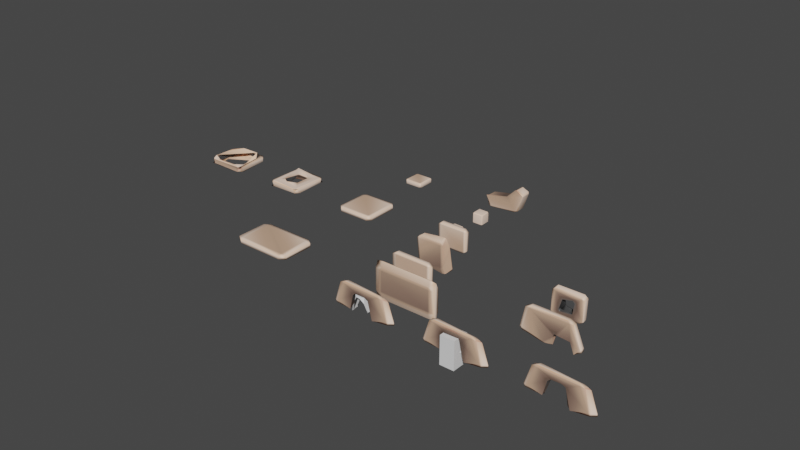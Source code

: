 # Source: stoneWall.blend  (saved by Blender 4.0.36; exported with 4.5.12 LTS)
import bpy
from mathutils import Matrix  # noqa: F401  (used for matrix-valued properties, if any)

bpy.ops.wm.read_factory_settings(use_empty=True)
scene = bpy.context.scene
scene.name = 'Scene'

# ---- collections
col_collection = bpy.data.collections.new('Collection'); scene.collection.children.link(col_collection)

# ---- materials (node trees are filled in below, after node groups)
mat_stylized_rocks = bpy.data.materials.new('stylized rocks')
mat_stylized_rocks.alpha_threshold = 0.0
mat_stylized_rocks.roughness = 0.5
mat_stylized_rocks.line_color = (0.0, 0.0, 0.0, 1.0)

# ---- material node trees
mat_stylized_rocks.use_nodes = True; mat_stylized_rocks.node_tree.nodes.clear()
_N = mat_stylized_rocks.node_tree.nodes; _L = mat_stylized_rocks.node_tree.links
n0 = _N.new('ShaderNodeOutputMaterial'); n0.name = 'Material Output'; n0.location = (300, 300)
n1 = _N.new('ShaderNodeBsdfPrincipled'); n1.name = 'Principled BSDF'; n1.location = (10, 300)
n1.distribution = 'GGX'
n1.subsurface_method = 'RANDOM_WALK_SKIN'
n1.inputs[3].default_value = 1.45
n1.inputs[27].default_value = (0.0, 0.0, 0.0, 1.0)
n1.inputs[28].default_value = 1.0
n2 = _N.new('ShaderNodeAmbientOcclusion'); n2.name = 'Ambient Occlusion'; n2.location = (-1151, 249)
n2.inputs[0].default_value = (1.0, 0.6594, 0.4963, 1.0)
n3 = _N.new('ShaderNodeValToRGB'); n3.name = 'Color Ramp'; n3.location = (-826, 249)
while len(n3.color_ramp.elements) > 1: n3.color_ramp.elements.remove(n3.color_ramp.elements[-1])
n3.color_ramp.elements[0].position = 0.8659; n3.color_ramp.elements[0].color = (0.0, 0.0, 0.0, 1.0)
_e = n3.color_ramp.elements.new(0.9773); _e.color = (0.4255, 0.4255, 0.4255, 1.0)
n4 = _N.new('ShaderNodeMapping'); n4.name = 'Mapping'; n4.location = (-1379, -19)
n5 = _N.new('ShaderNodeNewGeometry'); n5.name = 'Geometry'; n5.location = (-1610, -119)
n6 = _N.new('ShaderNodeMath'); n6.name = 'Math'; n6.location = (-1171, -92)
n7 = _N.new('ShaderNodeMath'); n7.name = 'Math.001'; n7.location = (-1000, -92)
n7.operation = 'MULTIPLY'
n7.inputs[1].default_value = 0.6
n8 = _N.new('ShaderNodeMath'); n8.name = 'Math.002'; n8.location = (-817, -97)
n8.inputs[1].default_value = 1.4
n9 = _N.new('ShaderNodeMath'); n9.name = 'Math.003'; n9.location = (-646, -97)
n9.operation = 'MODULO'
n9.inputs[1].default_value = 1.06
n10 = _N.new('ShaderNodeMix'); n10.name = 'Mix'; n10.location = (-441, 273)
n10.data_type = 'RGBA'
n10.blend_type = 'OVERLAY'
n11 = _N.new('ShaderNodeValToRGB'); n11.name = 'Color Ramp.001'; n11.location = (-411, -4)
n11.color_ramp.interpolation = 'EASE'
while len(n11.color_ramp.elements) > 1: n11.color_ramp.elements.remove(n11.color_ramp.elements[-1])
n11.color_ramp.elements[0].position = 0.9068; n11.color_ramp.elements[0].color = (0.02712, 0.02712, 0.02712, 1.0)
_e = n11.color_ramp.elements.new(0.9341); _e.color = (0.1326, 0.1326, 0.1326, 1.0)
_e = n11.color_ramp.elements.new(0.9545); _e.color = (0.1734, 0.1105, 0.08242, 1.0)
_e = n11.color_ramp.elements.new(0.9591); _e.color = (0.2849, 0.1802, 0.1373, 1.0)
_e = n11.color_ramp.elements.new(0.9795); _e.color = (0.6591, 0.4423, 0.3018, 1.0)
_e = n11.color_ramp.elements.new(1.0); _e.color = (1.0, 0.7739, 0.6377, 1.0)
_L.new(n1.outputs[0], n0.inputs[0])
_L.new(n2.outputs[1], n3.inputs[0])
_L.new(n5.outputs[7], n4.inputs[0])
_L.new(n4.outputs[0], n6.inputs[1])
_L.new(n6.outputs[0], n7.inputs[0])
_L.new(n7.outputs[0], n8.inputs[0])
_L.new(n8.outputs[0], n9.inputs[0])
_L.new(n9.outputs[0], n11.inputs[0])
_L.new(n3.outputs[0], n10.inputs[7])
_L.new(n11.outputs[0], n10.inputs[6])
_L.new(n10.outputs[2], n1.inputs[0])
n0.is_active_output = True

# ---- world
world_world = bpy.data.worlds.new('World'); scene.world = world_world
world_world.use_nodes = True; world_world.node_tree.nodes.clear()
_N = world_world.node_tree.nodes; _L = world_world.node_tree.links
n0 = _N.new('ShaderNodeOutputWorld'); n0.name = 'World Output'; n0.location = (300, 300)
n1 = _N.new('ShaderNodeBackground'); n1.name = 'Background'; n1.location = (10, 300)
n1.inputs[0].default_value = (0.05088, 0.05088, 0.05088, 1.0)
_L.new(n1.outputs[0], n0.inputs[0])
n0.is_active_output = True
world_world.color = (0.05088, 0.05088, 0.05088)
world_world.use_sun_shadow = False
world_world.sun_shadow_jitter_overblur = 0.0

# ---- meshes
me_cube = bpy.data.meshes.new('Cube')
me_cube.from_pydata([(0.09873, 1.0, 0.5424), (0.09873, 1.0, -1.458), (0.09873, -1.0, 0.5424), (0.09873, -1.0, -1.458), (-1.901, 1.0, 0.5424), (-1.901, 1.0, -1.458), (-1.901, -1.0, 0.5424), (-1.901, -1.0, -1.458), (1.031, 1.0, 0.5424), (1.031, 1.0, -1.458), (1.031, -1.0, 0.5424), (1.031, -1.0, -1.458), (2.574, 1.0, 0.5424), (2.574, 1.0, -1.458), (2.574, -1.0, 0.5424), (2.574, -1.0, -1.458), (1.031, 1.0, 2.288), (1.031, -1.0, 2.288), (2.574, 1.0, 2.288), (2.574, -1.0, 2.288), (-3.605, 1.0, -1.458), (-3.605, -1.0, -1.458), (-3.605, -1.0, 0.5424), (-3.605, 1.0, 0.5424)], [], [(0, 4, 6, 2), (3, 2, 6, 7), (5, 7, 21, 20), (5, 1, 3, 7), (2, 3, 11, 10), (5, 4, 0, 1), (8, 10, 17, 16), (1, 0, 8, 9), (3, 1, 9, 11), (0, 2, 10, 8), (13, 12, 14, 15), (9, 8, 12, 13), (11, 9, 13, 15), (10, 11, 15, 14), (16, 17, 19, 18), (12, 8, 16, 18), (10, 14, 19, 17), (14, 12, 18, 19), (21, 22, 23, 20), (6, 4, 23, 22), (4, 5, 20, 23), (7, 6, 22, 21)])
me_cube.polygons.foreach_set('use_smooth', [True] * 22)
_uv = me_cube.uv_layers.new(name='UVMap')
_uv.uv.foreach_set('vector', [0.625, 0.5, 0.875, 0.5, 0.875, 0.75, 0.625, 0.75, 0.375, 0.75, 0.625, 0.75, 0.625, 1.0, 0.375, 1.0, 0.125, 0.5, 0.125, 0.75, 0.125, 0.75, 0.125, 0.5, 0.125, 0.5, 0.375, 0.5, 0.375, 0.75, 0.125, 0.75, 0.625, 0.75, 0.375, 0.75, 0.375, 0.75, 0.625, 0.75, 0.375, 0.25, 0.625, 0.25, 0.625, 0.5, 0.375, 0.5, 0.625, 0.5, 0.625, 0.75, 0.625, 0.75, 0.625, 0.5, 0.375, 0.5, 0.625, 0.5, 0.625, 0.5, 0.375, 0.5, 0.375, 0.75, 0.375, 0.5, 0.375, 0.5, 0.375, 0.75, 0.625, 0.5, 0.625, 0.75, 0.625, 0.75, 0.625, 0.5, 0.375, 0.5, 0.625, 0.5, 0.625, 0.75, 0.375, 0.75, 0.375, 0.5, 0.625, 0.5, 0.625, 0.5, 0.375, 0.5, 0.375, 0.75, 0.375, 0.5, 0.375, 0.5, 0.375, 0.75, 0.625, 0.75, 0.375, 0.75, 0.375, 0.75, 0.625, 0.75, 0.625, 0.5, 0.625, 0.75, 0.625, 0.75, 0.625, 0.5, 0.625, 0.5, 0.625, 0.5, 0.625, 0.5, 0.625, 0.5, 0.625, 0.75, 0.625, 0.75, 0.625, 0.75, 0.625, 0.75, 0.625, 0.75, 0.625, 0.5, 0.625, 0.5, 0.625, 0.75, 0.375, 0.0, 0.625, 0.0, 0.625, 0.25, 0.375, 0.25, 0.875, 0.75, 0.875, 0.5, 0.875, 0.5, 0.875, 0.75, 0.625, 0.25, 0.375, 0.25, 0.375, 0.25, 0.625, 0.25, 0.375, 1.0, 0.625, 1.0, 0.625, 1.0, 0.375, 1.0])
me_cube.materials.append(mat_stylized_rocks)
me_cube.use_mirror_vertex_groups = False
me_cube.update()
me_cube_001 = bpy.data.meshes.new('Cube.001')
me_cube_001.from_pydata([(-1.0, -1.0, -1.0), (-1.0, -1.0, 1.0), (-1.0, 1.0, -1.0), (-1.0, 1.0, 1.0), (1.0, -1.0, -1.0), (1.0, -1.0, 1.0), (1.0, 1.0, -1.0), (1.0, 1.0, 1.0)], [], [(0, 1, 3, 2), (2, 3, 7, 6), (6, 7, 5, 4), (4, 5, 1, 0), (2, 6, 4, 0), (7, 3, 1, 5)])
me_cube_001.polygons.foreach_set('use_smooth', [True] * 6)
_uv = me_cube_001.uv_layers.new(name='UVMap')
_uv.uv.foreach_set('vector', [0.375, 0.0, 0.625, 0.0, 0.625, 0.25, 0.375, 0.25, 0.375, 0.25, 0.625, 0.25, 0.625, 0.5, 0.375, 0.5, 0.375, 0.5, 0.625, 0.5, 0.625, 0.75, 0.375, 0.75, 0.375, 0.75, 0.625, 0.75, 0.625, 1.0, 0.375, 1.0, 0.125, 0.5, 0.375, 0.5, 0.375, 0.75, 0.125, 0.75, 0.625, 0.5, 0.875, 0.5, 0.875, 0.75, 0.625, 0.75])
me_cube_001.materials.append(mat_stylized_rocks)
me_cube_001.update()
me_cube_002 = bpy.data.meshes.new('Cube.002')
me_cube_002.from_pydata([(-1.0, -0.3494, -1.0), (-1.0, -0.3494, 1.0), (-1.0, 0.3494, -1.0), (-1.0, 0.3494, 1.0), (1.0, -0.3494, -1.0), (1.0, -0.3494, 1.0), (1.0, 0.3494, -1.0), (1.0, 0.3494, 1.0)], [], [(0, 1, 3, 2), (2, 3, 7, 6), (6, 7, 5, 4), (4, 5, 1, 0), (2, 6, 4, 0), (7, 3, 1, 5)])
me_cube_002.polygons.foreach_set('use_smooth', [True] * 6)
_uv = me_cube_002.uv_layers.new(name='UVMap')
_uv.uv.foreach_set('vector', [0.375, 0.0, 0.625, 0.0, 0.625, 0.25, 0.375, 0.25, 0.375, 0.25, 0.625, 0.25, 0.625, 0.5, 0.375, 0.5, 0.375, 0.5, 0.625, 0.5, 0.625, 0.75, 0.375, 0.75, 0.375, 0.75, 0.625, 0.75, 0.625, 1.0, 0.375, 1.0, 0.125, 0.5, 0.375, 0.5, 0.375, 0.75, 0.125, 0.75, 0.625, 0.5, 0.875, 0.5, 0.875, 0.75, 0.625, 0.75])
me_cube_002.materials.append(mat_stylized_rocks)
me_cube_002.update()
me_cube_003 = bpy.data.meshes.new('Cube.003')
me_cube_003.from_pydata([(-4.053, -0.3494, -2.238), (-4.053, -0.3494, 2.238), (-4.053, 0.3494, -2.238), (-4.053, 0.3494, 2.238), (4.053, -0.3494, -2.238), (4.053, -0.3494, 2.238), (4.053, 0.3494, -2.238), (4.053, 0.3494, 2.238), (2.027, 0.3494, -2.238), (-7.153e-07, 0.3494, -2.238), (-2.027, 0.3494, -2.238), (-2.027, 0.3494, 2.238), (-4.768e-07, 0.3494, 2.238), (2.027, 0.3494, 2.238), (-2.027, -0.3494, -2.238), (-4.768e-07, -0.3494, -2.238), (2.027, -0.3494, -2.238), (2.027, -0.3494, 2.238), (-7.153e-07, -0.3494, 2.238), (-2.027, -0.3494, 2.238), (-4.053, -0.3494, -0.7461), (-4.053, -0.3494, 0.7461), (-4.053, 0.3494, 0.7461), (-4.053, 0.3494, -0.7461), (4.053, 0.3494, 0.7461), (4.053, 0.3494, -0.7461), (4.053, -0.3494, 0.7461), (4.053, -0.3494, -0.7461), (2.027, -0.3494, 0.7461), (2.027, -0.3494, -0.7461), (-7.153e-07, -0.3494, 0.7461), (-4.768e-07, -0.3494, -0.7461), (-2.027, -0.3494, 0.7461), (-2.027, -0.3494, -0.7461), (-2.027, 0.3494, 0.7461), (-2.027, 0.3494, -0.7461), (-4.768e-07, 0.3494, 0.7461), (-4.768e-07, 0.3494, -0.7461), (2.027, 0.3494, 0.7461), (2.027, 0.3494, -0.7461)], [], [(21, 1, 3, 22), (38, 13, 7, 24), (24, 7, 5, 26), (32, 19, 1, 21), (8, 6, 4, 16), (11, 3, 1, 19), (7, 13, 17, 5), (13, 12, 18, 17), (12, 11, 19, 18), (2, 10, 14, 0), (10, 9, 15, 14), (9, 8, 16, 15), (26, 5, 17, 28), (28, 17, 18, 30), (30, 18, 19, 32), (22, 3, 11, 34), (34, 11, 12, 36), (36, 12, 13, 38), (9, 37, 39, 8), (37, 36, 38, 39), (10, 35, 37, 9), (35, 34, 36, 37), (2, 23, 35, 10), (23, 22, 34, 35), (15, 31, 33, 14), (31, 30, 32, 33), (16, 29, 31, 15), (29, 28, 30, 31), (4, 27, 29, 16), (27, 26, 28, 29), (14, 33, 20, 0), (33, 32, 21, 20), (6, 25, 27, 4), (25, 24, 26, 27), (8, 39, 25, 6), (39, 38, 24, 25), (0, 20, 23, 2), (20, 21, 22, 23)])
me_cube_003.polygons.foreach_set('use_smooth', [True] * 38)
_uv = me_cube_003.uv_layers.new(name='UVMap')
_uv.uv.foreach_set('vector', [0.5417, 0.0, 0.625, 0.0, 0.625, 0.25, 0.5417, 0.25, 0.5417, 0.4375, 0.625, 0.4375, 0.625, 0.5, 0.5417, 0.5, 0.5417, 0.5, 0.625, 0.5, 0.625, 0.75, 0.5417, 0.75, 0.5417, 0.9375, 0.625, 0.9375, 0.625, 1.0, 0.5417, 1.0, 0.3125, 0.5, 0.375, 0.5, 0.375, 0.75, 0.3125, 0.75, 0.8125, 0.5, 0.875, 0.5, 0.875, 0.75, 0.8125, 0.75, 0.625, 0.5, 0.6875, 0.5, 0.6875, 0.75, 0.625, 0.75, 0.6875, 0.5, 0.75, 0.5, 0.75, 0.75, 0.6875, 0.75, 0.75, 0.5, 0.8125, 0.5, 0.8125, 0.75, 0.75, 0.75, 0.125, 0.5, 0.1875, 0.5, 0.1875, 0.75, 0.125, 0.75, 0.1875, 0.5, 0.25, 0.5, 0.25, 0.75, 0.1875, 0.75, 0.25, 0.5, 0.3125, 0.5, 0.3125, 0.75, 0.25, 0.75, 0.5417, 0.75, 0.625, 0.75, 0.625, 0.8125, 0.5417, 0.8125, 0.5417, 0.8125, 0.625, 0.8125, 0.625, 0.875, 0.5417, 0.875, 0.5417, 0.875, 0.625, 0.875, 0.625, 0.9375, 0.5417, 0.9375, 0.5417, 0.25, 0.625, 0.25, 0.625, 0.3125, 0.5417, 0.3125, 0.5417, 0.3125, 0.625, 0.3125, 0.625, 0.375, 0.5417, 0.375, 0.5417, 0.375, 0.625, 0.375, 0.625, 0.4375, 0.5417, 0.4375, 0.375, 0.375, 0.4583, 0.375, 0.4583, 0.4375, 0.375, 0.4375, 0.4583, 0.375, 0.5417, 0.375, 0.5417, 0.4375, 0.4583, 0.4375, 0.375, 0.3125, 0.4583, 0.3125, 0.4583, 0.375, 0.375, 0.375, 0.4583, 0.3125, 0.5417, 0.3125, 0.5417, 0.375, 0.4583, 0.375, 0.375, 0.25, 0.4583, 0.25, 0.4583, 0.3125, 0.375, 0.3125, 0.4583, 0.25, 0.5417, 0.25, 0.5417, 0.3125, 0.4583, 0.3125, 0.375, 0.875, 0.4583, 0.875, 0.4583, 0.9375, 0.375, 0.9375, 0.4583, 0.875, 0.5417, 0.875, 0.5417, 0.9375, 0.4583, 0.9375, 0.375, 0.8125, 0.4583, 0.8125, 0.4583, 0.875, 0.375, 0.875, 0.4583, 0.8125, 0.5417, 0.8125, 0.5417, 0.875, 0.4583, 0.875, 0.375, 0.75, 0.4583, 0.75, 0.4583, 0.8125, 0.375, 0.8125, 0.4583, 0.75, 0.5417, 0.75, 0.5417, 0.8125, 0.4583, 0.8125, 0.375, 0.9375, 0.4583, 0.9375, 0.4583, 1.0, 0.375, 1.0, 0.4583, 0.9375, 0.5417, 0.9375, 0.5417, 1.0, 0.4583, 1.0, 0.375, 0.5, 0.4583, 0.5, 0.4583, 0.75, 0.375, 0.75, 0.4583, 0.5, 0.5417, 0.5, 0.5417, 0.75, 0.4583, 0.75, 0.375, 0.4375, 0.4583, 0.4375, 0.4583, 0.5, 0.375, 0.5, 0.4583, 0.4375, 0.5417, 0.4375, 0.5417, 0.5, 0.4583, 0.5, 0.375, 0.0, 0.4583, 0.0, 0.4583, 0.25, 0.375, 0.25, 0.4583, 0.0, 0.5417, 0.0, 0.5417, 0.25, 0.4583, 0.25])
me_cube_003.materials.append(mat_stylized_rocks)
me_cube_003.update()
me_cube_005 = bpy.data.meshes.new('Cube.005')
me_cube_005.from_pydata([(-2.957, -0.3494, -2.238), (-2.957, -0.3494, 2.238), (-2.957, 0.3494, -2.238), (-2.957, 0.3494, 2.238), (2.957, -0.3494, -2.238), (2.957, -0.3494, 2.238), (2.957, 0.3494, -2.238), (2.957, 0.3494, 2.238)], [], [(0, 1, 3, 2), (2, 3, 7, 6), (6, 7, 5, 4), (4, 5, 1, 0), (2, 6, 4, 0), (7, 3, 1, 5)])
me_cube_005.polygons.foreach_set('use_smooth', [True] * 6)
_uv = me_cube_005.uv_layers.new(name='UVMap')
_uv.uv.foreach_set('vector', [0.375, 0.0, 0.625, 0.0, 0.625, 0.25, 0.375, 0.25, 0.375, 0.25, 0.625, 0.25, 0.625, 0.5, 0.375, 0.5, 0.375, 0.5, 0.625, 0.5, 0.625, 0.75, 0.375, 0.75, 0.375, 0.75, 0.625, 0.75, 0.625, 1.0, 0.375, 1.0, 0.125, 0.5, 0.375, 0.5, 0.375, 0.75, 0.125, 0.75, 0.625, 0.5, 0.875, 0.5, 0.875, 0.75, 0.625, 0.75])
me_cube_005.materials.append(mat_stylized_rocks)
me_cube_005.update()
me_cube_006 = bpy.data.meshes.new('Cube.006')
me_cube_006.from_pydata([(-2.957, -0.3494, -2.238), (-2.957, -0.3494, 2.238), (-2.957, 0.3494, -2.238), (-2.957, 0.3494, 2.238), (2.957, -0.3494, -2.238), (2.957, -0.3494, 2.238), (2.957, 0.3494, -2.238), (2.957, 0.3494, 2.238), (0.9856, 0.3494, -2.238), (-0.9856, 0.3494, -2.238), (-0.9856, 0.3494, 2.238), (0.9856, 0.3494, 2.238), (-0.9856, -0.3494, -2.238), (0.9856, -0.3494, -2.238), (0.9856, -0.3494, 2.238), (-0.9856, -0.3494, 2.238), (-2.957, -0.3494, -0.7461), (-2.957, -0.3494, 0.7461), (-2.957, 0.3494, 0.7461), (-2.957, 0.3494, -0.7461), (2.957, 0.3494, 0.7461), (2.957, 0.3494, -0.7461), (2.957, -0.3494, 0.7461), (2.957, -0.3494, -0.7461), (0.9856, -0.3494, 0.7461), (0.9856, -0.3494, -0.7461), (-0.9856, -0.3494, 0.7461), (-0.9856, -0.3494, -0.7461), (-0.9856, 0.3494, 0.7461), (-0.9856, 0.3494, -0.7461), (0.9856, 0.3494, 0.7461), (0.9856, 0.3494, -0.7461)], [], [(17, 1, 3, 18), (30, 11, 7, 20), (20, 7, 5, 22), (26, 15, 1, 17), (8, 6, 4, 13), (10, 3, 1, 15), (7, 11, 14, 5), (11, 10, 15, 14), (2, 9, 12, 0), (9, 8, 13, 12), (22, 5, 14, 24), (24, 14, 15, 26), (18, 3, 10, 28), (28, 10, 11, 30), (9, 29, 31, 8), (29, 28, 30, 31), (2, 19, 29, 9), (19, 18, 28, 29), (13, 25, 27, 12), (25, 24, 26, 27), (4, 23, 25, 13), (23, 22, 24, 25), (12, 27, 16, 0), (27, 26, 17, 16), (6, 21, 23, 4), (21, 20, 22, 23), (8, 31, 21, 6), (31, 30, 20, 21), (0, 16, 19, 2), (16, 17, 18, 19)])
me_cube_006.polygons.foreach_set('use_smooth', [True] * 30)
_uv = me_cube_006.uv_layers.new(name='UVMap')
_uv.uv.foreach_set('vector', [0.5417, 0.0, 0.625, 0.0, 0.625, 0.25, 0.5417, 0.25, 0.5417, 0.4167, 0.625, 0.4167, 0.625, 0.5, 0.5417, 0.5, 0.5417, 0.5, 0.625, 0.5, 0.625, 0.75, 0.5417, 0.75, 0.5417, 0.9167, 0.625, 0.9167, 0.625, 1.0, 0.5417, 1.0, 0.2917, 0.5, 0.375, 0.5, 0.375, 0.75, 0.2917, 0.75, 0.7917, 0.5, 0.875, 0.5, 0.875, 0.75, 0.7917, 0.75, 0.625, 0.5, 0.7083, 0.5, 0.7083, 0.75, 0.625, 0.75, 0.7083, 0.5, 0.7917, 0.5, 0.7917, 0.75, 0.7083, 0.75, 0.125, 0.5, 0.2083, 0.5, 0.2083, 0.75, 0.125, 0.75, 0.2083, 0.5, 0.2917, 0.5, 0.2917, 0.75, 0.2083, 0.75, 0.5417, 0.75, 0.625, 0.75, 0.625, 0.8333, 0.5417, 0.8333, 0.5417, 0.8333, 0.625, 0.8333, 0.625, 0.9167, 0.5417, 0.9167, 0.5417, 0.25, 0.625, 0.25, 0.625, 0.3333, 0.5417, 0.3333, 0.5417, 0.3333, 0.625, 0.3333, 0.625, 0.4167, 0.5417, 0.4167, 0.375, 0.3333, 0.4583, 0.3333, 0.4583, 0.4167, 0.375, 0.4167, 0.4583, 0.3333, 0.5417, 0.3333, 0.5417, 0.4167, 0.4583, 0.4167, 0.375, 0.25, 0.4583, 0.25, 0.4583, 0.3333, 0.375, 0.3333, 0.4583, 0.25, 0.5417, 0.25, 0.5417, 0.3333, 0.4583, 0.3333, 0.375, 0.8333, 0.4583, 0.8333, 0.4583, 0.9167, 0.375, 0.9167, 0.4583, 0.8333, 0.5417, 0.8333, 0.5417, 0.9167, 0.4583, 0.9167, 0.375, 0.75, 0.4583, 0.75, 0.4583, 0.8333, 0.375, 0.8333, 0.4583, 0.75, 0.5417, 0.75, 0.5417, 0.8333, 0.4583, 0.8333, 0.375, 0.9167, 0.4583, 0.9167, 0.4583, 1.0, 0.375, 1.0, 0.4583, 0.9167, 0.5417, 0.9167, 0.5417, 1.0, 0.4583, 1.0, 0.375, 0.5, 0.4583, 0.5, 0.4583, 0.75, 0.375, 0.75, 0.4583, 0.5, 0.5417, 0.5, 0.5417, 0.75, 0.4583, 0.75, 0.375, 0.4167, 0.4583, 0.4167, 0.4583, 0.5, 0.375, 0.5, 0.4583, 0.4167, 0.5417, 0.4167, 0.5417, 0.5, 0.4583, 0.5, 0.375, 0.0, 0.4583, 0.0, 0.4583, 0.25, 0.375, 0.25, 0.4583, 0.0, 0.5417, 0.0, 0.5417, 0.25, 0.4583, 0.25])
me_cube_006.materials.append(mat_stylized_rocks)
me_cube_006.update()
me_cube_008 = bpy.data.meshes.new('Cube.008')
me_cube_008.from_pydata([(-6.123, -0.3494, -2.238), (-6.123, -0.3494, 2.238), (-6.123, 0.3494, -2.238), (-6.123, 0.3494, 2.238), (6.123, -0.3494, -2.238), (6.123, -0.3494, 2.238), (6.123, 0.3494, -2.238), (6.123, 0.3494, 2.238), (4.082, 0.3494, -2.238), (2.041, 0.3494, -2.238), (0.0, 0.3494, -2.238), (-2.041, 0.3494, -2.238), (-4.082, 0.3494, -2.238), (-4.082, 0.3494, 2.238), (-2.041, 0.3494, 2.238), (-4.768e-07, 0.3494, 2.238), (2.041, 0.3494, 2.238), (4.082, 0.3494, 2.238), (-4.082, -0.3494, -2.238), (-2.041, -0.3494, -2.238), (-4.768e-07, -0.3494, -2.238), (2.041, -0.3494, -2.238), (4.082, -0.3494, -2.238), (4.082, -0.3494, 2.238), (2.041, -0.3494, 2.238), (0.0, -0.3494, 2.238), (-2.041, -0.3494, 2.238), (-4.082, -0.3494, 2.238), (-6.123, -0.3494, -0.7461), (-6.123, -0.3494, 0.7461), (-6.123, 0.3494, 0.7461), (-6.123, 0.3494, -0.7461), (6.123, 0.3494, 0.7461), (6.123, 0.3494, -0.7461), (6.123, -0.3494, 0.7461), (6.123, -0.3494, -0.7461), (4.082, -0.3494, 0.7461), (4.082, -0.3494, -0.7461), (2.041, -0.3494, 0.7461), (2.041, -0.3494, -0.7461), (0.0, -0.3494, 0.7461), (0.0, -0.3494, -0.7461), (-2.041, -0.3494, 0.7461), (-2.041, -0.3494, -0.7461), (-4.082, -0.3494, 0.7461), (-4.082, -0.3494, -0.7461), (-4.082, 0.3494, 0.7461), (-4.082, 0.3494, -0.7461), (-2.041, 0.3494, 0.7461), (-2.041, 0.3494, -0.7461), (-4.768e-07, 0.3494, 0.7461), (0.0, 0.3494, -0.7461), (2.041, 0.3494, 0.7461), (2.041, 0.3494, -0.7461), (4.082, 0.3494, 0.7461), (4.082, 0.3494, -0.7461)], [], [(29, 1, 3, 30), (54, 17, 7, 32), (32, 7, 5, 34), (44, 27, 1, 29), (8, 6, 4, 22), (13, 3, 1, 27), (7, 17, 23, 5), (17, 16, 24, 23), (16, 15, 25, 24), (15, 14, 26, 25), (14, 13, 27, 26), (2, 12, 18, 0), (12, 11, 19, 18), (11, 10, 20, 19), (10, 9, 21, 20), (9, 8, 22, 21), (34, 5, 23, 36), (36, 23, 24, 38), (38, 24, 25, 40), (40, 25, 26, 42), (42, 26, 27, 44), (30, 3, 13, 46), (46, 13, 14, 48), (48, 14, 15, 50), (50, 15, 16, 52), (52, 16, 17, 54), (9, 53, 55, 8), (53, 52, 54, 55), (10, 51, 53, 9), (51, 50, 52, 53), (11, 49, 51, 10), (49, 48, 50, 51), (12, 47, 49, 11), (47, 46, 48, 49), (2, 31, 47, 12), (31, 30, 46, 47), (19, 43, 45, 18), (43, 42, 44, 45), (20, 41, 43, 19), (41, 40, 42, 43), (21, 39, 41, 20), (39, 38, 40, 41), (22, 37, 39, 21), (37, 36, 38, 39), (4, 35, 37, 22), (35, 34, 36, 37), (18, 45, 28, 0), (45, 44, 29, 28), (6, 33, 35, 4), (33, 32, 34, 35), (8, 55, 33, 6), (55, 54, 32, 33), (0, 28, 31, 2), (28, 29, 30, 31)])
me_cube_008.polygons.foreach_set('use_smooth', [True] * 54)
_uv = me_cube_008.uv_layers.new(name='UVMap')
_uv.uv.foreach_set('vector', [0.5417, 0.0, 0.625, 0.0, 0.625, 0.25, 0.5417, 0.25, 0.5417, 0.4583, 0.625, 0.4583, 0.625, 0.5, 0.5417, 0.5, 0.5417, 0.5, 0.625, 0.5, 0.625, 0.75, 0.5417, 0.75, 0.5417, 0.9583, 0.625, 0.9583, 0.625, 1.0, 0.5417, 1.0, 0.3333, 0.5, 0.375, 0.5, 0.375, 0.75, 0.3333, 0.75, 0.8333, 0.5, 0.875, 0.5, 0.875, 0.75, 0.8333, 0.75, 0.625, 0.5, 0.6667, 0.5, 0.6667, 0.75, 0.625, 0.75, 0.6667, 0.5, 0.7083, 0.5, 0.7083, 0.75, 0.6667, 0.75, 0.7083, 0.5, 0.75, 0.5, 0.75, 0.75, 0.7083, 0.75, 0.75, 0.5, 0.7917, 0.5, 0.7917, 0.75, 0.75, 0.75, 0.7917, 0.5, 0.8333, 0.5, 0.8333, 0.75, 0.7917, 0.75, 0.125, 0.5, 0.1667, 0.5, 0.1667, 0.75, 0.125, 0.75, 0.1667, 0.5, 0.2083, 0.5, 0.2083, 0.75, 0.1667, 0.75, 0.2083, 0.5, 0.25, 0.5, 0.25, 0.75, 0.2083, 0.75, 0.25, 0.5, 0.2917, 0.5, 0.2917, 0.75, 0.25, 0.75, 0.2917, 0.5, 0.3333, 0.5, 0.3333, 0.75, 0.2917, 0.75, 0.5417, 0.75, 0.625, 0.75, 0.625, 0.7917, 0.5417, 0.7917, 0.5417, 0.7917, 0.625, 0.7917, 0.625, 0.8333, 0.5417, 0.8333, 0.5417, 0.8333, 0.625, 0.8333, 0.625, 0.875, 0.5417, 0.875, 0.5417, 0.875, 0.625, 0.875, 0.625, 0.9167, 0.5417, 0.9167, 0.5417, 0.9167, 0.625, 0.9167, 0.625, 0.9583, 0.5417, 0.9583, 0.5417, 0.25, 0.625, 0.25, 0.625, 0.2917, 0.5417, 0.2917, 0.5417, 0.2917, 0.625, 0.2917, 0.625, 0.3333, 0.5417, 0.3333, 0.5417, 0.3333, 0.625, 0.3333, 0.625, 0.375, 0.5417, 0.375, 0.5417, 0.375, 0.625, 0.375, 0.625, 0.4167, 0.5417, 0.4167, 0.5417, 0.4167, 0.625, 0.4167, 0.625, 0.4583, 0.5417, 0.4583, 0.375, 0.4167, 0.4583, 0.4167, 0.4583, 0.4583, 0.375, 0.4583, 0.4583, 0.4167, 0.5417, 0.4167, 0.5417, 0.4583, 0.4583, 0.4583, 0.375, 0.375, 0.4583, 0.375, 0.4583, 0.4167, 0.375, 0.4167, 0.4583, 0.375, 0.5417, 0.375, 0.5417, 0.4167, 0.4583, 0.4167, 0.375, 0.3333, 0.4583, 0.3333, 0.4583, 0.375, 0.375, 0.375, 0.4583, 0.3333, 0.5417, 0.3333, 0.5417, 0.375, 0.4583, 0.375, 0.375, 0.2917, 0.4583, 0.2917, 0.4583, 0.3333, 0.375, 0.3333, 0.4583, 0.2917, 0.5417, 0.2917, 0.5417, 0.3333, 0.4583, 0.3333, 0.375, 0.25, 0.4583, 0.25, 0.4583, 0.2917, 0.375, 0.2917, 0.4583, 0.25, 0.5417, 0.25, 0.5417, 0.2917, 0.4583, 0.2917, 0.375, 0.9167, 0.4583, 0.9167, 0.4583, 0.9583, 0.375, 0.9583, 0.4583, 0.9167, 0.5417, 0.9167, 0.5417, 0.9583, 0.4583, 0.9583, 0.375, 0.875, 0.4583, 0.875, 0.4583, 0.9167, 0.375, 0.9167, 0.4583, 0.875, 0.5417, 0.875, 0.5417, 0.9167, 0.4583, 0.9167, 0.375, 0.8333, 0.4583, 0.8333, 0.4583, 0.875, 0.375, 0.875, 0.4583, 0.8333, 0.5417, 0.8333, 0.5417, 0.875, 0.4583, 0.875, 0.375, 0.7917, 0.4583, 0.7917, 0.4583, 0.8333, 0.375, 0.8333, 0.4583, 0.7917, 0.5417, 0.7917, 0.5417, 0.8333, 0.4583, 0.8333, 0.375, 0.75, 0.4583, 0.75, 0.4583, 0.7917, 0.375, 0.7917, 0.4583, 0.75, 0.5417, 0.75, 0.5417, 0.7917, 0.4583, 0.7917, 0.375, 0.9583, 0.4583, 0.9583, 0.4583, 1.0, 0.375, 1.0, 0.4583, 0.9583, 0.5417, 0.9583, 0.5417, 1.0, 0.4583, 1.0, 0.375, 0.5, 0.4583, 0.5, 0.4583, 0.75, 0.375, 0.75, 0.4583, 0.5, 0.5417, 0.5, 0.5417, 0.75, 0.4583, 0.75, 0.375, 0.4583, 0.4583, 0.4583, 0.4583, 0.5, 0.375, 0.5, 0.4583, 0.4583, 0.5417, 0.4583, 0.5417, 0.5, 0.4583, 0.5, 0.375, 0.0, 0.4583, 0.0, 0.4583, 0.25, 0.375, 0.25, 0.4583, 0.0, 0.5417, 0.0, 0.5417, 0.25, 0.4583, 0.25])
me_cube_008.materials.append(mat_stylized_rocks)
me_cube_008.update()
me_cube_009 = bpy.data.meshes.new('Cube.009')
me_cube_009.from_pydata([(-2.957, -0.3494, -2.238), (-2.957, -0.3494, 2.238), (-2.957, 0.3494, -2.238), (-2.957, 0.3494, 2.238), (2.957, -0.3494, -2.238), (2.957, -0.3494, 2.238), (2.957, 0.3494, -2.238), (2.957, 0.3494, 2.238)], [], [(0, 1, 3, 2), (2, 3, 7, 6), (6, 7, 5, 4), (4, 5, 1, 0), (2, 6, 4, 0), (7, 3, 1, 5)])
me_cube_009.polygons.foreach_set('use_smooth', [True] * 6)
_uv = me_cube_009.uv_layers.new(name='UVMap')
_uv.uv.foreach_set('vector', [0.375, 0.0, 0.625, 0.0, 0.625, 0.25, 0.375, 0.25, 0.375, 0.25, 0.625, 0.25, 0.625, 0.5, 0.375, 0.5, 0.375, 0.5, 0.625, 0.5, 0.625, 0.75, 0.375, 0.75, 0.375, 0.75, 0.625, 0.75, 0.625, 1.0, 0.375, 1.0, 0.125, 0.5, 0.375, 0.5, 0.375, 0.75, 0.125, 0.75, 0.625, 0.5, 0.875, 0.5, 0.875, 0.75, 0.625, 0.75])
me_cube_009.materials.append(mat_stylized_rocks)
me_cube_009.update()
me_cube_010 = bpy.data.meshes.new('Cube.010')
me_cube_010.from_pydata([(-2.957, -0.3494, -2.238), (-2.957, -0.3494, 2.238), (-2.957, 0.3494, -2.238), (-2.957, 0.3494, 2.238), (2.957, -0.3494, -2.238), (2.957, -0.3494, 2.238), (2.957, 0.3494, -2.238), (2.957, 0.3494, 2.238)], [], [(0, 1, 3, 2), (2, 3, 7, 6), (6, 7, 5, 4), (4, 5, 1, 0), (2, 6, 4, 0), (7, 3, 1, 5)])
me_cube_010.polygons.foreach_set('use_smooth', [True] * 6)
_uv = me_cube_010.uv_layers.new(name='UVMap')
_uv.uv.foreach_set('vector', [0.375, 0.0, 0.625, 0.0, 0.625, 0.25, 0.375, 0.25, 0.375, 0.25, 0.625, 0.25, 0.625, 0.5, 0.375, 0.5, 0.375, 0.5, 0.625, 0.5, 0.625, 0.75, 0.375, 0.75, 0.375, 0.75, 0.625, 0.75, 0.625, 1.0, 0.375, 1.0, 0.125, 0.5, 0.375, 0.5, 0.375, 0.75, 0.125, 0.75, 0.625, 0.5, 0.875, 0.5, 0.875, 0.75, 0.625, 0.75])
me_cube_010.materials.append(mat_stylized_rocks)
me_cube_010.update()
me_cube_011 = bpy.data.meshes.new('Cube.011')
me_cube_011.from_pydata([(-6.234, -0.3494, -2.238), (-6.234, -0.3494, 2.238), (-6.234, 0.3494, -2.238), (-6.234, 0.3494, 2.238), (2.957, -0.3494, -2.238), (2.957, -0.3494, 2.238), (2.957, 0.3494, -2.238), (2.957, 0.3494, 2.238)], [], [(0, 1, 3, 2), (2, 3, 7, 6), (6, 7, 5, 4), (4, 5, 1, 0), (2, 6, 4, 0), (7, 3, 1, 5)])
me_cube_011.polygons.foreach_set('use_smooth', [True] * 6)
_uv = me_cube_011.uv_layers.new(name='UVMap')
_uv.uv.foreach_set('vector', [0.375, 0.0, 0.625, 0.0, 0.625, 0.25, 0.375, 0.25, 0.375, 0.25, 0.625, 0.25, 0.625, 0.5, 0.375, 0.5, 0.375, 0.5, 0.625, 0.5, 0.625, 0.75, 0.375, 0.75, 0.375, 0.75, 0.625, 0.75, 0.625, 1.0, 0.375, 1.0, 0.125, 0.5, 0.375, 0.5, 0.375, 0.75, 0.125, 0.75, 0.625, 0.5, 0.875, 0.5, 0.875, 0.75, 0.625, 0.75])
me_cube_011.materials.append(mat_stylized_rocks)
me_cube_011.update()
me_cube_004 = bpy.data.meshes.new('Cube.004')
me_cube_004.from_pydata([(-4.053, -0.3494, -2.238), (-4.053, -0.3494, 2.238), (-4.053, 0.3494, -2.238), (-4.053, 0.3494, 2.238), (4.053, -0.3494, -2.238), (4.053, -0.3494, 2.238), (4.053, 0.3494, -2.238), (4.053, 0.3494, 2.238), (2.027, 0.3494, -2.238), (-2.027, 0.3494, -2.238), (-2.027, 0.3494, 2.238), (-4.768e-07, 0.3494, 2.238), (2.027, 0.3494, 2.238), (-2.027, -0.3494, -2.238), (2.027, -0.3494, -2.238), (2.027, -0.3494, 2.238), (-7.153e-07, -0.3494, 2.238), (-2.027, -0.3494, 2.238), (-4.053, -0.3494, -0.7461), (-4.053, -0.3494, 0.7461), (-4.053, 0.3494, 0.7461), (-4.053, 0.3494, -0.7461), (4.053, 0.3494, 0.7461), (4.053, 0.3494, -0.7461), (4.053, -0.3494, 0.7461), (4.053, -0.3494, -0.7461), (2.027, -0.3494, 0.7461), (2.027, -0.3494, -0.7461), (-2.027, -0.3494, 0.7461), (-2.027, -0.3494, -0.7461), (-2.027, 0.3494, 0.7461), (-2.027, 0.3494, -0.7461), (2.027, 0.3494, 0.7461), (2.027, 0.3494, -0.7461), (-1.0, 0.3494, -2.238), (-1.0, -0.3494, -2.238), (1.0, 0.3494, -2.238), (1.0, -0.3494, -2.238), (1.0, -0.3494, 0.7827), (1.0, -0.3494, 0.7461), (-7.153e-07, -0.3494, 0.7827), (-1.0, -0.3494, 0.7461), (-1.0, -0.3494, 0.7827), (-1.0, 0.3494, 0.7461), (-1.0, 0.3494, 0.7827), (-4.768e-07, 0.3494, 0.7827), (1.0, 0.3494, 0.7827), (1.0, 0.3494, 0.7461), (1.0, 0.3494, -0.7461), (-1.0, 0.3494, -0.7461), (-1.0, -0.3494, -0.7461), (1.0, -0.3494, -0.7461)], [], [(19, 1, 3, 20), (32, 12, 7, 22), (22, 7, 5, 24), (28, 17, 1, 19), (8, 6, 4, 14), (10, 3, 1, 17), (7, 12, 15, 5), (12, 11, 16, 15), (11, 10, 17, 16), (2, 9, 13, 0), (35, 13, 9, 34), (8, 14, 37, 36), (24, 5, 15, 26), (38, 39, 26, 15, 16, 40), (40, 16, 17, 28, 41, 42), (20, 3, 10, 30), (30, 10, 11, 45, 44, 43), (45, 11, 12, 32, 47, 46), (48, 33, 8, 36), (47, 32, 33, 48), (9, 31, 49, 34), (31, 30, 43, 49), (2, 21, 31, 9), (21, 20, 30, 31), (29, 13, 35, 50), (28, 29, 50, 41), (37, 14, 27, 51), (27, 26, 39, 51), (4, 25, 27, 14), (25, 24, 26, 27), (13, 29, 18, 0), (29, 28, 19, 18), (6, 23, 25, 4), (23, 22, 24, 25), (8, 33, 23, 6), (33, 32, 22, 23), (0, 18, 21, 2), (18, 19, 20, 21), (44, 42, 41, 43), (49, 43, 41, 50), (34, 49, 50, 35), (40, 42, 44, 45), (38, 40, 45, 46), (39, 38, 46, 47), (51, 39, 47, 48), (48, 36, 37, 51)])
me_cube_004.polygons.foreach_set('use_smooth', [True] * 46)
_uv = me_cube_004.uv_layers.new(name='UVMap')
_uv.uv.foreach_set('vector', [0.5417, 0.0, 0.625, 0.0, 0.625, 0.25, 0.5417, 0.25, 0.5417, 0.4375, 0.625, 0.4375, 0.625, 0.5, 0.5417, 0.5, 0.5417, 0.5, 0.625, 0.5, 0.625, 0.75, 0.5417, 0.75, 0.5417, 0.9375, 0.625, 0.9375, 0.625, 1.0, 0.5417, 1.0, 0.3125, 0.5, 0.375, 0.5, 0.375, 0.75, 0.3125, 0.75, 0.8125, 0.5, 0.875, 0.5, 0.875, 0.75, 0.8125, 0.75, 0.625, 0.5, 0.6875, 0.5, 0.6875, 0.75, 0.625, 0.75, 0.6875, 0.5, 0.75, 0.5, 0.75, 0.75, 0.6875, 0.75, 0.75, 0.5, 0.8125, 0.5, 0.8125, 0.75, 0.75, 0.75, 0.125, 0.5, 0.1875, 0.5, 0.1875, 0.75, 0.125, 0.75, 0.2192, 0.75, 0.1875, 0.75, 0.1875, 0.5, 0.2192, 0.5, 0.3125, 0.5, 0.3125, 0.75, 0.2808, 0.75, 0.2808, 0.5, 0.5417, 0.75, 0.625, 0.75, 0.625, 0.8125, 0.5417, 0.8125, 0.5437, 0.8442, 0.5417, 0.8442, 0.5417, 0.8125, 0.625, 0.8125, 0.625, 0.875, 0.5437, 0.875, 0.5437, 0.875, 0.625, 0.875, 0.625, 0.9375, 0.5417, 0.9375, 0.5417, 0.9058, 0.5437, 0.9058, 0.5417, 0.25, 0.625, 0.25, 0.625, 0.3125, 0.5417, 0.3125, 0.5417, 0.3125, 0.625, 0.3125, 0.625, 0.375, 0.5437, 0.375, 0.5437, 0.3442, 0.5417, 0.3442, 0.5437, 0.375, 0.625, 0.375, 0.625, 0.4375, 0.5417, 0.4375, 0.5417, 0.4058, 0.5437, 0.4058, 0.4583, 0.4058, 0.4583, 0.4375, 0.375, 0.4375, 0.375, 0.4058, 0.5417, 0.4058, 0.5417, 0.4375, 0.4583, 0.4375, 0.4583, 0.4058, 0.375, 0.3125, 0.4583, 0.3125, 0.4583, 0.3442, 0.375, 0.3442, 0.4583, 0.3125, 0.5417, 0.3125, 0.5417, 0.3442, 0.4583, 0.3442, 0.375, 0.25, 0.4583, 0.25, 0.4583, 0.3125, 0.375, 0.3125, 0.4583, 0.25, 0.5417, 0.25, 0.5417, 0.3125, 0.4583, 0.3125, 0.4583, 0.9375, 0.375, 0.9375, 0.375, 0.9058, 0.4583, 0.9058, 0.5417, 0.9375, 0.4583, 0.9375, 0.4583, 0.9058, 0.5417, 0.9058, 0.375, 0.8442, 0.375, 0.8125, 0.4583, 0.8125, 0.4583, 0.8442, 0.4583, 0.8125, 0.5417, 0.8125, 0.5417, 0.8442, 0.4583, 0.8442, 0.375, 0.75, 0.4583, 0.75, 0.4583, 0.8125, 0.375, 0.8125, 0.4583, 0.75, 0.5417, 0.75, 0.5417, 0.8125, 0.4583, 0.8125, 0.375, 0.9375, 0.4583, 0.9375, 0.4583, 1.0, 0.375, 1.0, 0.4583, 0.9375, 0.5417, 0.9375, 0.5417, 1.0, 0.4583, 1.0, 0.375, 0.5, 0.4583, 0.5, 0.4583, 0.75, 0.375, 0.75, 0.4583, 0.5, 0.5417, 0.5, 0.5417, 0.75, 0.4583, 0.75, 0.375, 0.4375, 0.4583, 0.4375, 0.4583, 0.5, 0.375, 0.5, 0.4583, 0.4375, 0.5417, 0.4375, 0.5417, 0.5, 0.4583, 0.5, 0.375, 0.0, 0.4583, 0.0, 0.4583, 0.25, 0.375, 0.25, 0.4583, 0.0, 0.5417, 0.0, 0.5417, 0.25, 0.4583, 0.25, 0.5437, 0.3442, 0.5437, 0.9058, 0.5417, 0.9058, 0.5417, 0.3442, 0.4583, 0.3442, 0.5417, 0.3442, 0.5417, 0.9058, 0.4583, 0.9058, 0.375, 0.3442, 0.4583, 0.3442, 0.4583, 0.9058, 0.375, 0.9058, 0.5437, 0.875, 0.5437, 0.9058, 0.5437, 0.3442, 0.5437, 0.375, 0.5437, 0.8442, 0.5437, 0.875, 0.5437, 0.375, 0.5437, 0.4058, 0.5417, 0.8442, 0.5437, 0.8442, 0.5437, 0.4058, 0.5417, 0.4058, 0.4583, 0.8442, 0.5417, 0.8442, 0.5417, 0.4058, 0.4583, 0.4058, 0.4583, 0.4058, 0.2808, 0.5, 0.375, 0.8442, 0.4583, 0.8442])
me_cube_004.materials.append(mat_stylized_rocks)
me_cube_004.update()
me_cube_012 = bpy.data.meshes.new('Cube.012')
me_cube_012.from_pydata([(-2.957, -0.3494, -2.238), (-2.957, -0.3494, 2.238), (-2.957, 0.3494, -2.238), (-2.957, 0.3494, 2.238), (2.957, -0.3494, -2.238), (2.957, -0.3494, 2.238), (2.957, 0.3494, -2.238), (2.957, 0.3494, 2.238), (-2.957, -0.3494, 0.0), (-2.957, 0.3494, 0.0), (2.957, 0.3494, 0.0), (2.957, -0.3494, 0.0), (0.0, 0.3494, -2.238), (0.0, 0.3494, 2.238), (0.0, -0.3494, -2.238), (0.0, -0.3494, 2.238), (1.205, 0.3494, 0.931), (0.0, 0.3494, 0.931), (1.205, 0.3494, 0.0), (-1.205, -0.3494, 0.931), (0.0, -0.3494, 0.931), (-1.205, -0.3494, 0.0), (-1.205, -0.3494, -0.931), (0.0, -0.3494, -0.931), (1.205, 0.3494, -0.931), (0.0, 0.3494, -0.931), (-1.205, 0.3494, 0.0), (-1.205, 0.3494, -0.931), (1.205, -0.3494, 0.0), (1.205, -0.3494, -0.931), (1.205, -0.3494, 0.931), (-1.205, 0.3494, 0.931)], [], [(8, 1, 3, 9), (13, 7, 10, 18, 16, 17), (10, 7, 5, 11), (20, 15, 1, 8, 21, 19), (12, 6, 4, 14), (13, 3, 1, 15), (8, 0, 14, 23, 22, 21), (6, 10, 11, 4), (10, 6, 12, 25, 24, 18), (0, 8, 9, 2), (12, 2, 9, 26, 27, 25), (23, 14, 4, 11, 28, 29), (7, 13, 15, 5), (2, 12, 14, 0), (11, 5, 15, 20, 30, 28), (9, 3, 13, 17, 31, 26), (19, 21, 22, 27, 26, 31), (27, 22, 23, 29, 24, 25), (18, 24, 29, 28, 30, 16), (20, 19, 31, 17, 16, 30)])
me_cube_012.polygons.foreach_set('use_smooth', [1, 1, 1, 1, 1, 1, 1, 1, 1, 1, 1, 1, 1, 1, 1, 1, 0, 0, 0, 0])
me_cube_012.polygons.foreach_set('material_index', [0, 0, 0, 0, 0, 0, 0, 0, 0, 0, 0, 0, 0, 0, 0, 0, 5, 5, 5, 5])
_uv = me_cube_012.uv_layers.new(name='UVMap')
_uv.uv.foreach_set('vector', [0.5, 0.0, 0.625, 0.0, 0.625, 0.25, 0.5, 0.25, 0.625, 0.375, 0.625, 0.5, 0.5, 0.5, 0.5, 0.4259, 0.552, 0.4259, 0.552, 0.375, 0.5, 0.5, 0.625, 0.5, 0.625, 0.75, 0.5, 0.75, 0.552, 0.875, 0.625, 0.875, 0.625, 1.0, 0.5, 1.0, 0.5, 0.9259, 0.552, 0.9259, 0.25, 0.5, 0.375, 0.5, 0.375, 0.75, 0.25, 0.75, 0.75, 0.5, 0.875, 0.5, 0.875, 0.75, 0.75, 0.75, 0.5, 1.0, 0.375, 1.0, 0.375, 0.875, 0.448, 0.875, 0.448, 0.9259, 0.5, 0.9259, 0.375, 0.5, 0.5, 0.5, 0.5, 0.75, 0.375, 0.75, 0.5, 0.5, 0.375, 0.5, 0.375, 0.375, 0.448, 0.375, 0.448, 0.4259, 0.5, 0.4259, 0.375, 0.0, 0.5, 0.0, 0.5, 0.25, 0.375, 0.25, 0.375, 0.375, 0.375, 0.25, 0.5, 0.25, 0.5, 0.3241, 0.448, 0.3241, 0.448, 0.375, 0.448, 0.875, 0.375, 0.875, 0.375, 0.75, 0.5, 0.75, 0.5, 0.8241, 0.448, 0.8241, 0.625, 0.5, 0.75, 0.5, 0.75, 0.75, 0.625, 0.75, 0.125, 0.5, 0.25, 0.5, 0.25, 0.75, 0.125, 0.75, 0.5, 0.75, 0.625, 0.75, 0.625, 0.875, 0.552, 0.875, 0.552, 0.8241, 0.5, 0.8241, 0.5, 0.25, 0.625, 0.25, 0.625, 0.375, 0.552, 0.375, 0.552, 0.3241, 0.5, 0.3241, 0.4777, 0.0, 0.4777, 0.125, 0.4777, 0.25, 0.5223, 0.25, 0.5223, 0.125, 0.5223, 0.0, 0.375, 0.25, 0.375, 0.25, 0.375, 0.375, 0.375, 0.5, 0.375, 0.5, 0.375, 0.375, 0.5223, 0.625, 0.5223, 0.5, 0.4777, 0.5, 0.4777, 0.625, 0.4777, 0.75, 0.5223, 0.75, 0.375, 0.875, 0.375, 1.0, 0.375, 1.0, 0.375, 0.875, 0.375, 0.75, 0.375, 0.75])
me_cube_012.materials.append(mat_stylized_rocks)
me_cube_012.update()
me_cube_014 = bpy.data.meshes.new('Cube.014')
me_cube_014.from_pydata([(-2.957, -0.3494, -2.238), (-2.957, -0.3494, 2.238), (-2.957, 0.3494, -2.238), (-2.957, 0.3494, 2.238), (2.957, -0.3494, -2.238), (2.957, -0.3494, 2.238), (2.957, 0.3494, -2.238), (2.957, 0.3494, 2.238), (-2.957, -0.3494, 0.0), (-2.957, 0.3494, 0.0), (2.957, 0.3494, 0.0), (2.957, -0.3494, 0.0), (0.0, 0.3494, -2.238), (0.0, 0.3494, 2.238), (0.0, -0.3494, -2.238), (0.0, -0.3494, 2.238), (2.029, 0.3494, 1.568), (0.0, 0.3494, 1.568), (2.029, 0.3494, 0.0), (-2.029, -0.3494, 1.568), (0.0, -0.3494, 1.568), (-2.029, -0.3494, 0.0), (0.0, -0.3494, -1.569), (-2.029, -0.3494, -1.569), (0.0, 0.3494, -1.569), (2.029, 0.3494, -1.569), (-2.029, 0.3494, 0.0), (-2.029, 0.3494, -1.569), (2.029, -0.3494, 0.0), (2.029, -0.3494, -1.569), (2.029, -0.3494, 1.568), (-2.029, 0.3494, 1.568)], [], [(8, 1, 3, 9), (13, 7, 10, 18, 16, 17), (10, 7, 5, 11), (20, 15, 1, 8, 21, 19), (12, 6, 4, 14), (13, 3, 1, 15), (8, 0, 14, 22, 23, 21), (6, 10, 11, 4), (10, 6, 12, 24, 25, 18), (0, 8, 9, 2), (12, 2, 9, 26, 27, 24), (22, 14, 4, 11, 28, 29), (7, 13, 15, 5), (2, 12, 14, 0), (11, 5, 15, 20, 30, 28), (9, 3, 13, 17, 31, 26), (19, 21, 23, 27, 26, 31), (27, 23, 22, 29, 25, 24), (18, 25, 29, 28, 30, 16), (20, 19, 31, 17, 16, 30)])
me_cube_014.polygons.foreach_set('use_smooth', [1, 1, 1, 1, 1, 1, 1, 1, 1, 1, 1, 1, 1, 1, 1, 1, 0, 0, 0, 0])
me_cube_014.polygons.foreach_set('material_index', [0, 0, 0, 0, 0, 0, 0, 0, 0, 0, 0, 0, 0, 0, 0, 0, 5, 5, 5, 5])
_uv = me_cube_014.uv_layers.new(name='UVMap')
_uv.uv.foreach_set('vector', [0.5, 0.0, 0.625, 0.0, 0.625, 0.25, 0.5, 0.25, 0.625, 0.375, 0.625, 0.5, 0.5, 0.5, 0.5, 0.4608, 0.5876, 0.4608, 0.5876, 0.375, 0.5, 0.5, 0.625, 0.5, 0.625, 0.75, 0.5, 0.75, 0.5876, 0.875, 0.625, 0.875, 0.625, 1.0, 0.5, 1.0, 0.5, 0.9608, 0.5876, 0.9608, 0.25, 0.5, 0.375, 0.5, 0.375, 0.75, 0.25, 0.75, 0.75, 0.5, 0.875, 0.5, 0.875, 0.75, 0.75, 0.75, 0.5, 1.0, 0.375, 1.0, 0.375, 0.875, 0.4124, 0.875, 0.4124, 0.9608, 0.5, 0.9608, 0.375, 0.5, 0.5, 0.5, 0.5, 0.75, 0.375, 0.75, 0.5, 0.5, 0.375, 0.5, 0.375, 0.375, 0.4124, 0.375, 0.4124, 0.4608, 0.5, 0.4608, 0.375, 0.0, 0.5, 0.0, 0.5, 0.25, 0.375, 0.25, 0.375, 0.375, 0.375, 0.25, 0.5, 0.25, 0.5, 0.2892, 0.4124, 0.2892, 0.4124, 0.375, 0.4124, 0.875, 0.375, 0.875, 0.375, 0.75, 0.5, 0.75, 0.5, 0.7892, 0.4124, 0.7892, 0.625, 0.5, 0.75, 0.5, 0.75, 0.75, 0.625, 0.75, 0.125, 0.5, 0.25, 0.5, 0.25, 0.75, 0.125, 0.75, 0.5, 0.75, 0.625, 0.75, 0.625, 0.875, 0.5876, 0.875, 0.5876, 0.7892, 0.5, 0.7892, 0.5, 0.25, 0.625, 0.25, 0.625, 0.375, 0.5876, 0.375, 0.5876, 0.2892, 0.5, 0.2892, 0.4867, 0.0, 0.4867, 0.125, 0.4867, 0.25, 0.5133, 0.25, 0.5133, 0.125, 0.5133, 0.0, 0.375, 0.25, 0.375, 0.25, 0.375, 0.375, 0.375, 0.5, 0.375, 0.5, 0.375, 0.375, 0.5133, 0.625, 0.5133, 0.5, 0.4867, 0.5, 0.4867, 0.625, 0.4867, 0.75, 0.5133, 0.75, 0.375, 0.875, 0.375, 1.0, 0.375, 1.0, 0.375, 0.875, 0.375, 0.75, 0.375, 0.75])
me_cube_014.materials.append(mat_stylized_rocks)
me_cube_014.update()
me_cube_016 = bpy.data.meshes.new('Cube.016')
me_cube_016.from_pydata([(-4.053, -0.3494, -2.238), (-4.053, -0.3494, 2.238), (-4.053, 0.3494, -2.238), (-4.053, 0.3494, 2.238), (4.053, -0.3494, -2.238), (4.053, -0.3494, 2.238), (4.053, 0.3494, -2.238), (4.053, 0.3494, 2.238), (-7.153e-07, 0.3494, -2.238), (-2.027, 0.3494, -2.238), (-2.027, 0.3494, 2.238), (-4.768e-07, 0.3494, 2.238), (2.027, 0.3494, 2.238), (-2.027, -0.3494, -2.238), (-4.768e-07, -0.3494, -2.238), (2.027, -0.3494, 2.238), (-7.153e-07, -0.3494, 2.238), (-2.027, -0.3494, 2.238), (-4.053, -0.3494, -0.7461), (-4.053, -0.3494, 0.7461), (-4.053, 0.3494, 0.7461), (-4.053, 0.3494, -0.7461), (4.053, 0.3494, 0.7461), (4.053, 0.3494, -0.7461), (4.053, -0.3494, 0.7461), (4.053, -0.3494, -0.7461), (2.027, -0.3494, 0.7461), (-7.153e-07, -0.3494, 0.7461), (-4.768e-07, -0.3494, -0.7461), (-2.027, -0.3494, 0.7461), (-2.027, -0.3494, -0.7461), (-2.027, 0.3494, 0.7461), (-2.027, 0.3494, -0.7461), (-4.768e-07, 0.3494, 0.7461), (-4.768e-07, 0.3494, -0.7461), (2.027, 0.3494, 0.7461), (2.773, 0.3494, -2.238), (2.773, -0.3494, -2.238), (0.5808, 0.3494, -2.238), (0.5808, -0.3494, -2.238), (0.5808, 0.3494, -0.7461), (0.5808, 0.3494, -0.3672), (2.027, 0.3494, -0.3672), (0.5808, -0.3494, -0.7461), (2.027, -0.3494, -0.3672), (0.5808, -0.3494, -0.3672), (2.773, -0.3494, -0.7461), (2.773, -0.3494, -0.3672), (2.773, 0.3494, -0.7461), (2.773, 0.3494, -0.3672)], [], [(19, 1, 3, 20), (35, 12, 7, 22), (22, 7, 5, 24), (29, 17, 1, 19), (6, 4, 37, 36), (10, 3, 1, 17), (7, 12, 15, 5), (12, 11, 16, 15), (11, 10, 17, 16), (2, 9, 13, 0), (9, 8, 14, 13), (39, 14, 8, 38), (24, 5, 15, 26), (26, 15, 16, 27), (27, 16, 17, 29), (20, 3, 10, 31), (31, 10, 11, 33), (33, 11, 12, 35), (8, 34, 40, 38), (34, 33, 35, 42, 41, 40), (9, 32, 34, 8), (32, 31, 33, 34), (2, 21, 32, 9), (21, 20, 31, 32), (14, 28, 30, 13), (28, 27, 29, 30), (28, 14, 39, 43), (44, 26, 27, 28, 43, 45), (37, 4, 25, 46), (47, 46, 25, 24, 26, 44), (13, 30, 18, 0), (30, 29, 19, 18), (6, 23, 25, 4), (23, 22, 24, 25), (48, 23, 6, 36), (35, 22, 23, 48, 49, 42), (0, 18, 21, 2), (18, 19, 20, 21), (38, 40, 41, 45, 43, 39), (36, 37, 46, 47, 49, 48), (47, 44, 45, 41, 42, 49)])
me_cube_016.polygons.foreach_set('use_smooth', [1, 1, 1, 1, 1, 1, 1, 1, 1, 1, 1, 1, 1, 1, 1, 1, 1, 1, 1, 1, 1, 1, 1, 1, 1, 1, 1, 1, 1, 1, 1, 1, 1, 1, 1, 1, 1, 1, 0, 0, 0])
me_cube_016.polygons.foreach_set('material_index', [0, 0, 0, 0, 0, 0, 0, 0, 0, 0, 0, 0, 0, 0, 0, 0, 0, 0, 0, 0, 0, 0, 0, 0, 0, 0, 0, 0, 0, 0, 0, 0, 0, 0, 0, 0, 0, 0, 5, 5, 5])
_uv = me_cube_016.uv_layers.new(name='UVMap')
_uv.uv.foreach_set('vector', [0.5417, 0.0, 0.625, 0.0, 0.625, 0.25, 0.5417, 0.25, 0.5417, 0.4375, 0.625, 0.4375, 0.625, 0.5, 0.5417, 0.5, 0.5417, 0.5, 0.625, 0.5, 0.625, 0.75, 0.5417, 0.75, 0.5417, 0.9375, 0.625, 0.9375, 0.625, 1.0, 0.5417, 1.0, 0.375, 0.5, 0.375, 0.75, 0.3355, 0.75, 0.3355, 0.5, 0.8125, 0.5, 0.875, 0.5, 0.875, 0.75, 0.8125, 0.75, 0.625, 0.5, 0.6875, 0.5, 0.6875, 0.75, 0.625, 0.75, 0.6875, 0.5, 0.75, 0.5, 0.75, 0.75, 0.6875, 0.75, 0.75, 0.5, 0.8125, 0.5, 0.8125, 0.75, 0.75, 0.75, 0.125, 0.5, 0.1875, 0.5, 0.1875, 0.75, 0.125, 0.75, 0.1875, 0.5, 0.25, 0.5, 0.25, 0.75, 0.1875, 0.75, 0.2679, 0.75, 0.25, 0.75, 0.25, 0.5, 0.2679, 0.5, 0.5417, 0.75, 0.625, 0.75, 0.625, 0.8125, 0.5417, 0.8125, 0.5417, 0.8125, 0.625, 0.8125, 0.625, 0.875, 0.5417, 0.875, 0.5417, 0.875, 0.625, 0.875, 0.625, 0.9375, 0.5417, 0.9375, 0.5417, 0.25, 0.625, 0.25, 0.625, 0.3125, 0.5417, 0.3125, 0.5417, 0.3125, 0.625, 0.3125, 0.625, 0.375, 0.5417, 0.375, 0.5417, 0.375, 0.625, 0.375, 0.625, 0.4375, 0.5417, 0.4375, 0.375, 0.375, 0.4583, 0.375, 0.4583, 0.3929, 0.375, 0.3929, 0.4583, 0.375, 0.5417, 0.375, 0.5417, 0.4375, 0.4795, 0.4375, 0.4795, 0.3929, 0.4583, 0.3929, 0.375, 0.3125, 0.4583, 0.3125, 0.4583, 0.375, 0.375, 0.375, 0.4583, 0.3125, 0.5417, 0.3125, 0.5417, 0.375, 0.4583, 0.375, 0.375, 0.25, 0.4583, 0.25, 0.4583, 0.3125, 0.375, 0.3125, 0.4583, 0.25, 0.5417, 0.25, 0.5417, 0.3125, 0.4583, 0.3125, 0.375, 0.875, 0.4583, 0.875, 0.4583, 0.9375, 0.375, 0.9375, 0.4583, 0.875, 0.5417, 0.875, 0.5417, 0.9375, 0.4583, 0.9375, 0.4583, 0.875, 0.375, 0.875, 0.375, 0.8571, 0.4583, 0.8571, 0.4795, 0.8125, 0.5417, 0.8125, 0.5417, 0.875, 0.4583, 0.875, 0.4583, 0.8571, 0.4795, 0.8571, 0.375, 0.7895, 0.375, 0.75, 0.4583, 0.75, 0.4583, 0.7895, 0.4795, 0.7895, 0.4583, 0.7895, 0.4583, 0.75, 0.5417, 0.75, 0.5417, 0.8125, 0.4795, 0.8125, 0.375, 0.9375, 0.4583, 0.9375, 0.4583, 1.0, 0.375, 1.0, 0.4583, 0.9375, 0.5417, 0.9375, 0.5417, 1.0, 0.4583, 1.0, 0.375, 0.5, 0.4583, 0.5, 0.4583, 0.75, 0.375, 0.75, 0.4583, 0.5, 0.5417, 0.5, 0.5417, 0.75, 0.4583, 0.75, 0.4583, 0.4605, 0.4583, 0.5, 0.375, 0.5, 0.375, 0.4605, 0.5417, 0.4375, 0.5417, 0.5, 0.4583, 0.5, 0.4583, 0.4605, 0.4795, 0.4605, 0.4795, 0.4375, 0.375, 0.0, 0.4583, 0.0, 0.4583, 0.25, 0.375, 0.25, 0.4583, 0.0, 0.5417, 0.0, 0.5417, 0.25, 0.4583, 0.25, 0.4468, 0.1781, 0.5889, 0.1781, 0.625, 0.1781, 0.625, 0.07187, 0.5889, 0.07187, 0.4468, 0.07187, 0.4468, 0.5719, 0.4468, 0.6781, 0.5889, 0.6781, 0.625, 0.6781, 0.625, 0.5719, 0.5889, 0.5719, 0.625, 0.6781, 0.7101, 0.6781, 0.875, 0.6781, 0.875, 0.5719, 0.7101, 0.5719, 0.625, 0.5719])
me_cube_016.materials.append(mat_stylized_rocks)
me_cube_016.update()
me_cube_018 = bpy.data.meshes.new('Cube.018')
me_cube_018.from_pydata([(-2.957, -0.3494, -2.238), (-2.957, -0.3494, 2.238), (-2.957, 0.3494, -2.238), (-2.957, 0.3494, 2.238), (2.957, -0.3494, -2.238), (2.957, -0.3494, 2.238), (2.957, 0.3494, -2.238), (2.957, 0.3494, 2.238), (0.9856, 0.3494, -2.238), (-0.9856, 0.3494, -2.238), (-0.9856, 0.3494, 2.238), (0.9856, 0.3494, 2.238), (-0.9856, -0.3494, -2.238), (0.9856, -0.3494, -2.238), (0.9856, -0.3494, 2.238), (-0.9856, -0.3494, 2.238), (-2.957, -0.3494, -0.7461), (-2.957, -0.3494, 0.7461), (-2.957, 0.3494, 0.7461), (-2.957, 0.3494, -0.7461), (2.957, 0.3494, 0.7461), (2.957, 0.3494, -0.7461), (2.957, -0.3494, 0.7461), (2.957, -0.3494, -0.7461), (1.0, 0.3494, 1.0), (0.9856, 0.3494, 1.0), (1.0, 0.3494, 0.7461), (-1.0, -0.3494, 1.0), (-0.9856, -0.3494, 1.0), (-1.0, -0.3494, 0.7461), (1.0, -0.3494, 1.0), (1.0, -0.3494, 0.7461), (0.9856, -0.3494, 1.0), (-1.0, 0.3494, 0.7461), (-1.0, 0.3494, 1.0), (-0.9856, 0.3494, 1.0), (-0.9856, 0.3494, -1.0), (0.9856, 0.3494, -1.0), (-1.0, 0.3494, -0.7461), (-1.0, 0.3494, -1.0), (0.9856, -0.3494, -1.0), (-0.9856, -0.3494, -1.0), (1.0, -0.3494, -0.7461), (1.0, -0.3494, -1.0), (-1.0, -0.3494, -1.0), (-1.0, -0.3494, -0.7461), (1.0, 0.3494, -0.7461), (1.0, 0.3494, -1.0)], [], [(17, 1, 3, 18), (11, 7, 20, 26, 24, 25), (20, 7, 5, 22), (28, 15, 1, 17, 29, 27), (8, 6, 4, 13), (10, 3, 1, 15), (7, 11, 14, 5), (11, 10, 15, 14), (2, 9, 12, 0), (9, 8, 13, 12), (30, 31, 22, 5, 14, 32), (32, 14, 15, 28), (18, 3, 10, 35, 34, 33), (35, 10, 11, 25), (8, 9, 36, 37), (9, 2, 19, 38, 39, 36), (19, 18, 33, 38), (41, 12, 13, 40), (40, 13, 4, 23, 42, 43), (23, 22, 31, 42), (16, 0, 12, 41, 44, 45), (17, 16, 45, 29), (6, 21, 23, 4), (21, 20, 22, 23), (46, 21, 6, 8, 37, 47), (26, 20, 21, 46), (0, 16, 19, 2), (16, 17, 18, 19), (39, 38, 33, 34, 27, 29, 45, 44), (42, 31, 30, 24, 26, 46, 47, 43), (40, 43, 47, 37, 36, 39, 44, 41), (25, 24, 30, 32, 28, 27, 34, 35)])
me_cube_018.polygons.foreach_set('use_smooth', [1, 1, 1, 1, 1, 1, 1, 1, 1, 1, 1, 1, 1, 1, 1, 1, 1, 1, 1, 1, 1, 1, 1, 1, 1, 1, 1, 1, 0, 0, 0, 0])
me_cube_018.polygons.foreach_set('material_index', [0, 0, 0, 0, 0, 0, 0, 0, 0, 0, 0, 0, 0, 0, 0, 0, 0, 0, 0, 0, 0, 0, 0, 0, 0, 0, 0, 0, 5, 5, 5, 5])
_uv = me_cube_018.uv_layers.new(name='UVMap')
_uv.uv.foreach_set('vector', [0.5417, 0.0, 0.625, 0.0, 0.625, 0.25, 0.5417, 0.25, 0.625, 0.4167, 0.625, 0.5, 0.5417, 0.5, 0.5417, 0.4173, 0.5558, 0.4173, 0.5558, 0.4167, 0.5417, 0.5, 0.625, 0.5, 0.625, 0.75, 0.5417, 0.75, 0.5558, 0.9167, 0.625, 0.9167, 0.625, 1.0, 0.5417, 1.0, 0.5417, 0.9173, 0.5558, 0.9173, 0.2917, 0.5, 0.375, 0.5, 0.375, 0.75, 0.2917, 0.75, 0.7917, 0.5, 0.875, 0.5, 0.875, 0.75, 0.7917, 0.75, 0.625, 0.5, 0.7083, 0.5, 0.7083, 0.75, 0.625, 0.75, 0.7083, 0.5, 0.7917, 0.5, 0.7917, 0.75, 0.7083, 0.75, 0.125, 0.5, 0.2083, 0.5, 0.2083, 0.75, 0.125, 0.75, 0.2083, 0.5, 0.2917, 0.5, 0.2917, 0.75, 0.2083, 0.75, 0.5558, 0.8327, 0.5417, 0.8327, 0.5417, 0.75, 0.625, 0.75, 0.625, 0.8333, 0.5558, 0.8333, 0.5558, 0.8333, 0.625, 0.8333, 0.625, 0.9167, 0.5558, 0.9167, 0.5417, 0.25, 0.625, 0.25, 0.625, 0.3333, 0.5558, 0.3333, 0.5558, 0.3327, 0.5417, 0.3327, 0.5558, 0.3333, 0.625, 0.3333, 0.625, 0.4167, 0.5558, 0.4167, 0.375, 0.4167, 0.375, 0.3333, 0.4442, 0.3333, 0.4442, 0.4167, 0.375, 0.3333, 0.375, 0.25, 0.4583, 0.25, 0.4583, 0.3327, 0.4442, 0.3327, 0.4442, 0.3333, 0.4583, 0.25, 0.5417, 0.25, 0.5417, 0.3327, 0.4583, 0.3327, 0.4442, 0.9167, 0.375, 0.9167, 0.375, 0.8333, 0.4442, 0.8333, 0.4442, 0.8333, 0.375, 0.8333, 0.375, 0.75, 0.4583, 0.75, 0.4583, 0.8327, 0.4442, 0.8327, 0.4583, 0.75, 0.5417, 0.75, 0.5417, 0.8327, 0.4583, 0.8327, 0.4583, 1.0, 0.375, 1.0, 0.375, 0.9167, 0.4442, 0.9167, 0.4442, 0.9173, 0.4583, 0.9173, 0.5417, 1.0, 0.4583, 1.0, 0.4583, 0.9173, 0.5417, 0.9173, 0.375, 0.5, 0.4583, 0.5, 0.4583, 0.75, 0.375, 0.75, 0.4583, 0.5, 0.5417, 0.5, 0.5417, 0.75, 0.4583, 0.75, 0.4583, 0.4173, 0.4583, 0.5, 0.375, 0.5, 0.375, 0.4167, 0.4442, 0.4167, 0.4442, 0.4173, 0.5417, 0.4173, 0.5417, 0.5, 0.4583, 0.5, 0.4583, 0.4173, 0.375, 0.0, 0.4583, 0.0, 0.4583, 0.25, 0.375, 0.25, 0.4583, 0.0, 0.5417, 0.0, 0.5417, 0.25, 0.4583, 0.25, 0.375, 0.1586, 0.4067, 0.1586, 0.5933, 0.1586, 0.625, 0.1586, 0.625, 0.07121, 0.5933, 0.07121, 0.4067, 0.07121, 0.375, 0.07121, 0.4067, 0.6788, 0.5933, 0.6788, 0.625, 0.6788, 0.625, 0.5914, 0.5933, 0.5914, 0.4067, 0.5914, 0.375, 0.5914, 0.375, 0.6788, 0.3732, 0.6788, 0.375, 0.6788, 0.375, 0.5914, 0.3732, 0.5914, 0.1268, 0.5914, 0.125, 0.5914, 0.125, 0.6788, 0.1268, 0.6788, 0.6268, 0.5914, 0.625, 0.5914, 0.625, 0.6788, 0.6268, 0.6788, 0.8732, 0.6788, 0.875, 0.6788, 0.875, 0.5914, 0.8732, 0.5914])
me_cube_018.materials.append(mat_stylized_rocks)
me_cube_018.update()
me_cube_021 = bpy.data.meshes.new('Cube.021')
me_cube_021.from_pydata([(-1.0, -0.5023, -1.0), (-1.0, -0.5023, 2.004), (-1.0, 0.5023, -1.0), (-1.0, 0.5023, 2.004), (1.0, -0.5023, -1.0), (1.0, -0.5023, 2.004), (1.0, 0.5023, -1.0), (1.0, 0.5023, 2.004), (-1.0, -0.5023, 1.661), (-1.0, 0.5023, 1.661), (1.0, 0.5023, 1.661), (1.0, -0.5023, 1.661), (-1.0, 0.5023, 0.3303), (1.0, 0.5023, 0.3303), (1.0, -0.5023, 0.3303), (-1.0, -0.5023, 0.3303), (-1.0, -0.5023, 0.9955), (-1.0, 0.5023, 0.9955), (1.0, 0.5023, 0.9955), (1.0, -0.5023, 0.9955), (-1.0, 0.5023, -0.3348), (1.0, 0.5023, -0.3348), (1.0, -0.5023, -0.3348), (-1.0, -0.5023, -0.3348), (-1.0, 0.5023, -0.6674), (1.0, 0.5023, -0.6674), (1.0, -0.5023, -0.6674), (-1.0, -0.5023, -0.6674), (-0.7623, 0.5023, 1.708), (-0.7623, 0.5023, 1.661), (0.7623, 0.5023, 1.708), (0.7623, 0.5023, 1.661), (0.7623, -0.5023, 1.708), (-0.7623, -0.5023, 1.661), (-0.7623, -0.5023, 1.708), (0.7623, -0.5023, 1.661), (-0.7623, 0.5023, -1.0), (0.7623, 0.5023, -1.0), (0.7623, -0.5023, -1.0), (-0.7623, -0.5023, -1.0), (0.7623, -0.5023, 0.9955), (-0.7623, -0.5023, 0.9955), (-0.7623, 0.5023, 0.9955), (0.7623, 0.5023, 0.9955), (0.7623, 0.5023, 0.3303), (-0.7623, 0.5023, 0.3303), (-0.7623, 0.5023, -0.3348), (0.7623, 0.5023, -0.3348), (-0.7623, -0.5023, 0.3303), (0.7623, -0.5023, 0.3303), (0.7623, -0.5023, -0.3348), (-0.7623, -0.5023, -0.3348), (-0.7623, -0.5023, -0.6674), (0.7623, -0.5023, -0.6674), (-0.7623, 0.5023, -0.6674), (0.7623, 0.5023, -0.6674)], [], [(8, 1, 3, 9), (9, 3, 7, 10, 31, 30, 28, 29), (10, 7, 5, 11), (35, 11, 5, 1, 8, 33, 34, 32), (37, 6, 4, 38), (0, 2, 36, 39), (7, 3, 1, 5), (8, 16, 41, 33), (19, 11, 35, 40), (18, 10, 11, 19), (10, 18, 43, 31), (17, 9, 29, 42), (16, 8, 9, 17), (23, 15, 12, 20), (13, 21, 47, 44), (20, 12, 45, 46), (21, 13, 14, 22), (15, 23, 51, 48), (22, 14, 49, 50), (15, 16, 17, 12), (18, 13, 44, 43), (12, 17, 42, 45), (13, 18, 19, 14), (16, 15, 48, 41), (14, 19, 40, 49), (23, 27, 52, 51), (26, 22, 50, 53), (25, 21, 22, 26), (21, 25, 55, 47), (24, 20, 46, 54), (27, 23, 20, 24), (0, 27, 24, 2), (25, 6, 37, 55), (2, 24, 54, 36), (6, 25, 26, 4), (27, 0, 39, 52), (4, 26, 53, 38), (39, 36, 54, 46, 45, 42, 29, 28, 34, 33, 41, 48, 51, 52), (37, 38, 53, 50, 49, 40, 35, 32, 30, 31, 43, 44, 47, 55), (28, 30, 32, 34)])
me_cube_021.polygons.foreach_set('material_index', [0, 0, 0, 0, 0, 0, 0, 0, 0, 0, 0, 0, 0, 0, 0, 0, 0, 0, 0, 0, 0, 0, 0, 0, 0, 0, 0, 0, 0, 0, 0, 0, 0, 0, 0, 0, 0, 5, 5, 5])
_uv = me_cube_021.uv_layers.new(name='UVMap')
_uv.uv.foreach_set('vector', [0.5918, 0.0, 0.625, 0.0, 0.625, 0.25, 0.5918, 0.25, 0.5918, 0.25, 0.625, 0.25, 0.625, 0.5, 0.5918, 0.5, 0.5918, 0.4703, 0.5964, 0.4703, 0.5964, 0.2797, 0.5918, 0.2797, 0.5918, 0.5, 0.625, 0.5, 0.625, 0.75, 0.5918, 0.75, 0.5918, 0.7797, 0.5918, 0.75, 0.625, 0.75, 0.625, 1.0, 0.5918, 1.0, 0.5918, 0.9703, 0.5964, 0.9703, 0.5964, 0.7797, 0.3453, 0.5, 0.375, 0.5, 0.375, 0.75, 0.3453, 0.75, 0.125, 0.75, 0.125, 0.5, 0.1547, 0.5, 0.1547, 0.75, 0.625, 0.5, 0.875, 0.5, 0.875, 0.75, 0.625, 0.75, 0.5918, 1.0, 0.5376, 1.0, 0.5376, 0.9703, 0.5918, 0.9703, 0.5376, 0.75, 0.5918, 0.75, 0.5918, 0.7797, 0.5376, 0.7797, 0.5376, 0.5, 0.5918, 0.5, 0.5918, 0.75, 0.5376, 0.75, 0.5918, 0.5, 0.5376, 0.5, 0.5376, 0.4703, 0.5918, 0.4703, 0.5376, 0.25, 0.5918, 0.25, 0.5918, 0.2797, 0.5376, 0.2797, 0.5376, 0.0, 0.5918, 0.0, 0.5918, 0.25, 0.5376, 0.25, 0.4292, 0.0, 0.4834, 0.0, 0.4834, 0.25, 0.4292, 0.25, 0.4834, 0.5, 0.4292, 0.5, 0.4292, 0.4703, 0.4834, 0.4703, 0.4292, 0.25, 0.4834, 0.25, 0.4834, 0.2797, 0.4292, 0.2797, 0.4292, 0.5, 0.4834, 0.5, 0.4834, 0.75, 0.4292, 0.75, 0.4834, 1.0, 0.4292, 1.0, 0.4292, 0.9703, 0.4834, 0.9703, 0.4292, 0.75, 0.4834, 0.75, 0.4834, 0.7797, 0.4292, 0.7797, 0.4834, 0.0, 0.5376, 0.0, 0.5376, 0.25, 0.4834, 0.25, 0.5376, 0.5, 0.4834, 0.5, 0.4834, 0.4703, 0.5376, 0.4703, 0.4834, 0.25, 0.5376, 0.25, 0.5376, 0.2797, 0.4834, 0.2797, 0.4834, 0.5, 0.5376, 0.5, 0.5376, 0.75, 0.4834, 0.75, 0.5376, 1.0, 0.4834, 1.0, 0.4834, 0.9703, 0.5376, 0.9703, 0.4834, 0.75, 0.5376, 0.75, 0.5376, 0.7797, 0.4834, 0.7797, 0.4292, 1.0, 0.4021, 1.0, 0.4021, 0.9703, 0.4292, 0.9703, 0.4021, 0.75, 0.4292, 0.75, 0.4292, 0.7797, 0.4021, 0.7797, 0.4021, 0.5, 0.4292, 0.5, 0.4292, 0.75, 0.4021, 0.75, 0.4292, 0.5, 0.4021, 0.5, 0.4021, 0.4703, 0.4292, 0.4703, 0.4021, 0.25, 0.4292, 0.25, 0.4292, 0.2797, 0.4021, 0.2797, 0.4021, 0.0, 0.4292, 0.0, 0.4292, 0.25, 0.4021, 0.25, 0.375, 0.0, 0.4021, 0.0, 0.4021, 0.25, 0.375, 0.25, 0.4021, 0.5, 0.375, 0.5, 0.375, 0.4703, 0.4021, 0.4703, 0.375, 0.25, 0.4021, 0.25, 0.4021, 0.2797, 0.375, 0.2797, 0.375, 0.5, 0.4021, 0.5, 0.4021, 0.75, 0.375, 0.75, 0.4021, 1.0, 0.375, 1.0, 0.375, 0.9703, 0.4021, 0.9703, 0.375, 0.75, 0.4021, 0.75, 0.4021, 0.7797, 0.375, 0.7797, 0.397, 0.05297, 0.397, 0.197, 0.425, 0.197, 0.453, 0.197, 0.509, 0.197, 0.565, 0.197, 0.621, 0.197, 0.625, 0.197, 0.625, 0.05297, 0.621, 0.05297, 0.565, 0.05297, 0.509, 0.05297, 0.453, 0.05297, 0.425, 0.05297, 0.397, 0.553, 0.397, 0.697, 0.425, 0.697, 0.453, 0.697, 0.509, 0.697, 0.565, 0.697, 0.621, 0.697, 0.625, 0.697, 0.625, 0.553, 0.621, 0.553, 0.565, 0.553, 0.509, 0.553, 0.453, 0.553, 0.425, 0.553, 0.875, 0.553, 0.625, 0.553, 0.625, 0.697, 0.875, 0.697])
me_cube_021.update()
me_cube_023 = bpy.data.meshes.new('Cube.023')
me_cube_023.from_pydata([(-4.053, -0.3494, -2.238), (-4.053, -0.3494, 2.238), (-4.053, 0.3494, -2.238), (-4.053, 0.3494, 2.238), (4.053, -0.3494, -2.238), (4.053, -0.3494, 2.238), (4.053, 0.3494, -2.238), (4.053, 0.3494, 2.238), (2.027, 0.3494, -2.238), (-2.027, 0.3494, -2.238), (-2.027, 0.3494, 2.238), (-4.768e-07, 0.3494, 2.238), (2.027, 0.3494, 2.238), (-2.027, -0.3494, -2.238), (2.027, -0.3494, -2.238), (2.027, -0.3494, 2.238), (-7.153e-07, -0.3494, 2.238), (-2.027, -0.3494, 2.238), (-4.053, -0.3494, -0.7461), (-4.053, -0.3494, 0.7461), (-4.053, 0.3494, 0.7461), (-4.053, 0.3494, -0.7461), (4.053, 0.3494, 0.7461), (4.053, 0.3494, -0.7461), (4.053, -0.3494, 0.7461), (4.053, -0.3494, -0.7461), (2.027, -0.3494, 0.7461), (2.027, -0.3494, -0.7461), (-2.027, -0.3494, 0.7461), (-2.027, -0.3494, -0.7461), (-2.027, 0.3494, 0.7461), (-2.027, 0.3494, -0.7461), (2.027, 0.3494, 0.7461), (2.027, 0.3494, -0.7461), (-1.0, 0.3494, -2.238), (-1.0, -0.3494, -2.238), (1.0, 0.3494, -2.238), (1.0, -0.3494, -2.238), (1.0, -0.3494, 0.7827), (1.0, -0.3494, 0.7461), (-7.153e-07, -0.3494, 0.7827), (-1.0, -0.3494, 0.7461), (-1.0, -0.3494, 0.7827), (-1.0, 0.3494, 0.7461), (-1.0, 0.3494, 0.7827), (-4.768e-07, 0.3494, 0.7827), (1.0, 0.3494, 0.7827), (1.0, 0.3494, 0.7461), (1.0, 0.3494, -0.7461), (-1.0, 0.3494, -0.7461), (-1.0, -0.3494, -0.7461), (1.0, -0.3494, -0.7461)], [], [(19, 1, 3, 20), (32, 12, 7, 22), (22, 7, 5, 24), (28, 17, 1, 19), (8, 6, 4, 14), (10, 3, 1, 17), (7, 12, 15, 5), (12, 11, 16, 15), (11, 10, 17, 16), (2, 9, 13, 0), (35, 13, 9, 34), (8, 14, 37, 36), (24, 5, 15, 26), (38, 39, 26, 15, 16, 40), (40, 16, 17, 28, 41, 42), (20, 3, 10, 30), (30, 10, 11, 45, 44, 43), (45, 11, 12, 32, 47, 46), (48, 33, 8, 36), (47, 32, 33, 48), (9, 31, 49, 34), (31, 30, 43, 49), (2, 21, 31, 9), (21, 20, 30, 31), (29, 13, 35, 50), (28, 29, 50, 41), (37, 14, 27, 51), (27, 26, 39, 51), (4, 25, 27, 14), (25, 24, 26, 27), (13, 29, 18, 0), (29, 28, 19, 18), (6, 23, 25, 4), (23, 22, 24, 25), (8, 33, 23, 6), (33, 32, 22, 23), (0, 18, 21, 2), (18, 19, 20, 21), (44, 42, 41, 43), (49, 43, 41, 50), (34, 49, 50, 35), (40, 42, 44, 45), (38, 40, 45, 46), (39, 38, 46, 47), (51, 39, 47, 48), (48, 36, 37, 51)])
me_cube_023.polygons.foreach_set('use_smooth', [True] * 46)
_uv = me_cube_023.uv_layers.new(name='UVMap')
_uv.uv.foreach_set('vector', [0.5417, 0.0, 0.625, 0.0, 0.625, 0.25, 0.5417, 0.25, 0.5417, 0.4375, 0.625, 0.4375, 0.625, 0.5, 0.5417, 0.5, 0.5417, 0.5, 0.625, 0.5, 0.625, 0.75, 0.5417, 0.75, 0.5417, 0.9375, 0.625, 0.9375, 0.625, 1.0, 0.5417, 1.0, 0.3125, 0.5, 0.375, 0.5, 0.375, 0.75, 0.3125, 0.75, 0.8125, 0.5, 0.875, 0.5, 0.875, 0.75, 0.8125, 0.75, 0.625, 0.5, 0.6875, 0.5, 0.6875, 0.75, 0.625, 0.75, 0.6875, 0.5, 0.75, 0.5, 0.75, 0.75, 0.6875, 0.75, 0.75, 0.5, 0.8125, 0.5, 0.8125, 0.75, 0.75, 0.75, 0.125, 0.5, 0.1875, 0.5, 0.1875, 0.75, 0.125, 0.75, 0.2192, 0.75, 0.1875, 0.75, 0.1875, 0.5, 0.2192, 0.5, 0.3125, 0.5, 0.3125, 0.75, 0.2808, 0.75, 0.2808, 0.5, 0.5417, 0.75, 0.625, 0.75, 0.625, 0.8125, 0.5417, 0.8125, 0.5437, 0.8442, 0.5417, 0.8442, 0.5417, 0.8125, 0.625, 0.8125, 0.625, 0.875, 0.5437, 0.875, 0.5437, 0.875, 0.625, 0.875, 0.625, 0.9375, 0.5417, 0.9375, 0.5417, 0.9058, 0.5437, 0.9058, 0.5417, 0.25, 0.625, 0.25, 0.625, 0.3125, 0.5417, 0.3125, 0.5417, 0.3125, 0.625, 0.3125, 0.625, 0.375, 0.5437, 0.375, 0.5437, 0.3442, 0.5417, 0.3442, 0.5437, 0.375, 0.625, 0.375, 0.625, 0.4375, 0.5417, 0.4375, 0.5417, 0.4058, 0.5437, 0.4058, 0.4583, 0.4058, 0.4583, 0.4375, 0.375, 0.4375, 0.375, 0.4058, 0.5417, 0.4058, 0.5417, 0.4375, 0.4583, 0.4375, 0.4583, 0.4058, 0.375, 0.3125, 0.4583, 0.3125, 0.4583, 0.3442, 0.375, 0.3442, 0.4583, 0.3125, 0.5417, 0.3125, 0.5417, 0.3442, 0.4583, 0.3442, 0.375, 0.25, 0.4583, 0.25, 0.4583, 0.3125, 0.375, 0.3125, 0.4583, 0.25, 0.5417, 0.25, 0.5417, 0.3125, 0.4583, 0.3125, 0.4583, 0.9375, 0.375, 0.9375, 0.375, 0.9058, 0.4583, 0.9058, 0.5417, 0.9375, 0.4583, 0.9375, 0.4583, 0.9058, 0.5417, 0.9058, 0.375, 0.8442, 0.375, 0.8125, 0.4583, 0.8125, 0.4583, 0.8442, 0.4583, 0.8125, 0.5417, 0.8125, 0.5417, 0.8442, 0.4583, 0.8442, 0.375, 0.75, 0.4583, 0.75, 0.4583, 0.8125, 0.375, 0.8125, 0.4583, 0.75, 0.5417, 0.75, 0.5417, 0.8125, 0.4583, 0.8125, 0.375, 0.9375, 0.4583, 0.9375, 0.4583, 1.0, 0.375, 1.0, 0.4583, 0.9375, 0.5417, 0.9375, 0.5417, 1.0, 0.4583, 1.0, 0.375, 0.5, 0.4583, 0.5, 0.4583, 0.75, 0.375, 0.75, 0.4583, 0.5, 0.5417, 0.5, 0.5417, 0.75, 0.4583, 0.75, 0.375, 0.4375, 0.4583, 0.4375, 0.4583, 0.5, 0.375, 0.5, 0.4583, 0.4375, 0.5417, 0.4375, 0.5417, 0.5, 0.4583, 0.5, 0.375, 0.0, 0.4583, 0.0, 0.4583, 0.25, 0.375, 0.25, 0.4583, 0.0, 0.5417, 0.0, 0.5417, 0.25, 0.4583, 0.25, 0.5437, 0.3442, 0.5437, 0.9058, 0.5417, 0.9058, 0.5417, 0.3442, 0.4583, 0.3442, 0.5417, 0.3442, 0.5417, 0.9058, 0.4583, 0.9058, 0.375, 0.3442, 0.4583, 0.3442, 0.4583, 0.9058, 0.375, 0.9058, 0.5437, 0.875, 0.5437, 0.9058, 0.5437, 0.3442, 0.5437, 0.375, 0.5437, 0.8442, 0.5437, 0.875, 0.5437, 0.375, 0.5437, 0.4058, 0.5417, 0.8442, 0.5437, 0.8442, 0.5437, 0.4058, 0.5417, 0.4058, 0.4583, 0.8442, 0.5417, 0.8442, 0.5417, 0.4058, 0.4583, 0.4058, 0.4583, 0.4058, 0.2808, 0.5, 0.375, 0.8442, 0.4583, 0.8442])
me_cube_023.materials.append(mat_stylized_rocks)
me_cube_023.update()
me_cube_024 = bpy.data.meshes.new('Cube.024')
me_cube_024.from_pydata([(-1.0, -0.5023, -1.0), (-1.0, -0.5023, 2.004), (-1.0, 0.5023, -1.0), (-1.0, 0.5023, 2.004), (1.0, -0.5023, -1.0), (1.0, -0.5023, 2.004), (1.0, 0.5023, -1.0), (1.0, 0.5023, 2.004), (-1.0, -0.5023, 1.661), (-1.0, 0.5023, 1.661), (1.0, 0.5023, 1.661), (1.0, -0.5023, 1.661), (-1.0, 0.5023, 0.3303), (1.0, 0.5023, 0.3303), (1.0, -0.5023, 0.3303), (-1.0, -0.5023, 0.3303), (-1.0, -0.5023, 0.9955), (-1.0, 0.5023, 0.9955), (1.0, 0.5023, 0.9955), (1.0, -0.5023, 0.9955), (-1.0, 0.5023, -0.3348), (1.0, 0.5023, -0.3348), (1.0, -0.5023, -0.3348), (-1.0, -0.5023, -0.3348), (-1.0, 0.5023, -0.6674), (1.0, 0.5023, -0.6674), (1.0, -0.5023, -0.6674), (-1.0, -0.5023, -0.6674)], [], [(8, 1, 3, 9), (9, 3, 7, 10), (10, 7, 5, 11), (11, 5, 1, 8), (2, 6, 4, 0), (7, 3, 1, 5), (19, 11, 8, 16), (18, 10, 11, 19), (17, 9, 10, 18), (16, 8, 9, 17), (23, 15, 12, 20), (20, 12, 13, 21), (21, 13, 14, 22), (22, 14, 15, 23), (15, 16, 17, 12), (12, 17, 18, 13), (13, 18, 19, 14), (14, 19, 16, 15), (26, 22, 23, 27), (25, 21, 22, 26), (24, 20, 21, 25), (27, 23, 20, 24), (0, 27, 24, 2), (2, 24, 25, 6), (6, 25, 26, 4), (4, 26, 27, 0)])
_uv = me_cube_024.uv_layers.new(name='UVMap')
_uv.uv.foreach_set('vector', [0.5918, 0.0, 0.625, 0.0, 0.625, 0.25, 0.5918, 0.25, 0.5918, 0.25, 0.625, 0.25, 0.625, 0.5, 0.5918, 0.5, 0.5918, 0.5, 0.625, 0.5, 0.625, 0.75, 0.5918, 0.75, 0.5918, 0.75, 0.625, 0.75, 0.625, 1.0, 0.5918, 1.0, 0.125, 0.5, 0.375, 0.5, 0.375, 0.75, 0.125, 0.75, 0.625, 0.5, 0.875, 0.5, 0.875, 0.75, 0.625, 0.75, 0.5376, 0.75, 0.5918, 0.75, 0.5918, 1.0, 0.5376, 1.0, 0.5376, 0.5, 0.5918, 0.5, 0.5918, 0.75, 0.5376, 0.75, 0.5376, 0.25, 0.5918, 0.25, 0.5918, 0.5, 0.5376, 0.5, 0.5376, 0.0, 0.5918, 0.0, 0.5918, 0.25, 0.5376, 0.25, 0.4292, 0.0, 0.4834, 0.0, 0.4834, 0.25, 0.4292, 0.25, 0.4292, 0.25, 0.4834, 0.25, 0.4834, 0.5, 0.4292, 0.5, 0.4292, 0.5, 0.4834, 0.5, 0.4834, 0.75, 0.4292, 0.75, 0.4292, 0.75, 0.4834, 0.75, 0.4834, 1.0, 0.4292, 1.0, 0.4834, 0.0, 0.5376, 0.0, 0.5376, 0.25, 0.4834, 0.25, 0.4834, 0.25, 0.5376, 0.25, 0.5376, 0.5, 0.4834, 0.5, 0.4834, 0.5, 0.5376, 0.5, 0.5376, 0.75, 0.4834, 0.75, 0.4834, 0.75, 0.5376, 0.75, 0.5376, 1.0, 0.4834, 1.0, 0.4021, 0.75, 0.4292, 0.75, 0.4292, 1.0, 0.4021, 1.0, 0.4021, 0.5, 0.4292, 0.5, 0.4292, 0.75, 0.4021, 0.75, 0.4021, 0.25, 0.4292, 0.25, 0.4292, 0.5, 0.4021, 0.5, 0.4021, 0.0, 0.4292, 0.0, 0.4292, 0.25, 0.4021, 0.25, 0.375, 0.0, 0.4021, 0.0, 0.4021, 0.25, 0.375, 0.25, 0.375, 0.25, 0.4021, 0.25, 0.4021, 0.5, 0.375, 0.5, 0.375, 0.5, 0.4021, 0.5, 0.4021, 0.75, 0.375, 0.75, 0.375, 0.75, 0.4021, 0.75, 0.4021, 1.0, 0.375, 1.0])
me_cube_024.update()
me_cube_025 = bpy.data.meshes.new('Cube.025')
me_cube_025.from_pydata([(-1.0, -0.5023, -1.16), (-1.0, -0.5023, 2.092), (-1.0, 0.5023, -1.16), (-1.0, 0.5023, 2.092), (1.0, -0.5023, -1.16), (1.0, -0.5023, 2.092), (1.0, 0.5023, -1.16), (1.0, 0.5023, 2.092)], [], [(0, 1, 3, 2), (2, 3, 7, 6), (6, 7, 5, 4), (4, 5, 1, 0), (2, 6, 4, 0), (7, 3, 1, 5)])
_uv = me_cube_025.uv_layers.new(name='UVMap')
_uv.uv.foreach_set('vector', [0.375, 0.0, 0.625, 0.0, 0.625, 0.25, 0.375, 0.25, 0.375, 0.25, 0.625, 0.25, 0.625, 0.5, 0.375, 0.5, 0.375, 0.5, 0.625, 0.5, 0.625, 0.75, 0.375, 0.75, 0.375, 0.75, 0.625, 0.75, 0.625, 1.0, 0.375, 1.0, 0.125, 0.5, 0.375, 0.5, 0.375, 0.75, 0.125, 0.75, 0.625, 0.5, 0.875, 0.5, 0.875, 0.75, 0.625, 0.75])
me_cube_025.update()
me_cube_026 = bpy.data.meshes.new('Cube.026')
me_cube_026.from_pydata([(-4.053, -0.3494, -2.238), (-4.053, -0.3494, 2.238), (-4.053, 0.3494, -2.238), (-4.053, 0.3494, 2.238), (4.053, -0.3494, -2.238), (4.053, -0.3494, 2.238), (4.053, 0.3494, -2.238), (4.053, 0.3494, 2.238), (2.027, 0.3494, -2.238), (-2.027, 0.3494, -2.238), (-2.027, 0.3494, 2.238), (-4.768e-07, 0.3494, 2.238), (2.027, 0.3494, 2.238), (-2.027, -0.3494, -2.238), (2.027, -0.3494, -2.238), (2.027, -0.3494, 2.238), (-7.153e-07, -0.3494, 2.238), (-2.027, -0.3494, 2.238), (-4.053, -0.3494, -0.7461), (-4.053, -0.3494, 0.7461), (-4.053, 0.3494, 0.7461), (-4.053, 0.3494, -0.7461), (4.053, 0.3494, 0.7461), (4.053, 0.3494, -0.7461), (4.053, -0.3494, 0.7461), (4.053, -0.3494, -0.7461), (2.027, -0.3494, 0.7461), (2.027, -0.3494, -0.7461), (-2.027, -0.3494, 0.7461), (-2.027, -0.3494, -0.7461), (-2.027, 0.3494, 0.7461), (-2.027, 0.3494, -0.7461), (2.027, 0.3494, 0.7461), (2.027, 0.3494, -0.7461), (-1.0, 0.3494, -2.238), (-1.0, -0.3494, -2.238), (1.0, 0.3494, -2.238), (1.0, -0.3494, -2.238), (1.0, -0.3494, 0.7827), (1.0, -0.3494, 0.7461), (-7.153e-07, -0.3494, 0.7827), (-1.0, -0.3494, 0.7461), (-1.0, -0.3494, 0.7827), (-1.0, 0.3494, 0.7461), (-1.0, 0.3494, 0.7827), (-4.768e-07, 0.3494, 0.7827), (1.0, 0.3494, 0.7827), (1.0, 0.3494, 0.7461), (1.0, 0.3494, -0.7461), (-1.0, 0.3494, -0.7461), (-1.0, -0.3494, -0.7461), (1.0, -0.3494, -0.7461)], [], [(19, 1, 3, 20), (32, 12, 7, 22), (22, 7, 5, 24), (28, 17, 1, 19), (8, 6, 4, 14), (10, 3, 1, 17), (7, 12, 15, 5), (12, 11, 16, 15), (11, 10, 17, 16), (2, 9, 13, 0), (35, 13, 9, 34), (8, 14, 37, 36), (24, 5, 15, 26), (38, 39, 26, 15, 16, 40), (40, 16, 17, 28, 41, 42), (20, 3, 10, 30), (30, 10, 11, 45, 44, 43), (45, 11, 12, 32, 47, 46), (48, 33, 8, 36), (47, 32, 33, 48), (9, 31, 49, 34), (31, 30, 43, 49), (2, 21, 31, 9), (21, 20, 30, 31), (29, 13, 35, 50), (28, 29, 50, 41), (37, 14, 27, 51), (27, 26, 39, 51), (4, 25, 27, 14), (25, 24, 26, 27), (13, 29, 18, 0), (29, 28, 19, 18), (6, 23, 25, 4), (23, 22, 24, 25), (8, 33, 23, 6), (33, 32, 22, 23), (0, 18, 21, 2), (18, 19, 20, 21), (44, 42, 41, 43), (49, 43, 41, 50), (34, 49, 50, 35), (40, 42, 44, 45), (38, 40, 45, 46), (39, 38, 46, 47), (51, 39, 47, 48), (48, 36, 37, 51)])
me_cube_026.polygons.foreach_set('use_smooth', [True] * 46)
_uv = me_cube_026.uv_layers.new(name='UVMap')
_uv.uv.foreach_set('vector', [0.5417, 0.0, 0.625, 0.0, 0.625, 0.25, 0.5417, 0.25, 0.5417, 0.4375, 0.625, 0.4375, 0.625, 0.5, 0.5417, 0.5, 0.5417, 0.5, 0.625, 0.5, 0.625, 0.75, 0.5417, 0.75, 0.5417, 0.9375, 0.625, 0.9375, 0.625, 1.0, 0.5417, 1.0, 0.3125, 0.5, 0.375, 0.5, 0.375, 0.75, 0.3125, 0.75, 0.8125, 0.5, 0.875, 0.5, 0.875, 0.75, 0.8125, 0.75, 0.625, 0.5, 0.6875, 0.5, 0.6875, 0.75, 0.625, 0.75, 0.6875, 0.5, 0.75, 0.5, 0.75, 0.75, 0.6875, 0.75, 0.75, 0.5, 0.8125, 0.5, 0.8125, 0.75, 0.75, 0.75, 0.125, 0.5, 0.1875, 0.5, 0.1875, 0.75, 0.125, 0.75, 0.2192, 0.75, 0.1875, 0.75, 0.1875, 0.5, 0.2192, 0.5, 0.3125, 0.5, 0.3125, 0.75, 0.2808, 0.75, 0.2808, 0.5, 0.5417, 0.75, 0.625, 0.75, 0.625, 0.8125, 0.5417, 0.8125, 0.5437, 0.8442, 0.5417, 0.8442, 0.5417, 0.8125, 0.625, 0.8125, 0.625, 0.875, 0.5437, 0.875, 0.5437, 0.875, 0.625, 0.875, 0.625, 0.9375, 0.5417, 0.9375, 0.5417, 0.9058, 0.5437, 0.9058, 0.5417, 0.25, 0.625, 0.25, 0.625, 0.3125, 0.5417, 0.3125, 0.5417, 0.3125, 0.625, 0.3125, 0.625, 0.375, 0.5437, 0.375, 0.5437, 0.3442, 0.5417, 0.3442, 0.5437, 0.375, 0.625, 0.375, 0.625, 0.4375, 0.5417, 0.4375, 0.5417, 0.4058, 0.5437, 0.4058, 0.4583, 0.4058, 0.4583, 0.4375, 0.375, 0.4375, 0.375, 0.4058, 0.5417, 0.4058, 0.5417, 0.4375, 0.4583, 0.4375, 0.4583, 0.4058, 0.375, 0.3125, 0.4583, 0.3125, 0.4583, 0.3442, 0.375, 0.3442, 0.4583, 0.3125, 0.5417, 0.3125, 0.5417, 0.3442, 0.4583, 0.3442, 0.375, 0.25, 0.4583, 0.25, 0.4583, 0.3125, 0.375, 0.3125, 0.4583, 0.25, 0.5417, 0.25, 0.5417, 0.3125, 0.4583, 0.3125, 0.4583, 0.9375, 0.375, 0.9375, 0.375, 0.9058, 0.4583, 0.9058, 0.5417, 0.9375, 0.4583, 0.9375, 0.4583, 0.9058, 0.5417, 0.9058, 0.375, 0.8442, 0.375, 0.8125, 0.4583, 0.8125, 0.4583, 0.8442, 0.4583, 0.8125, 0.5417, 0.8125, 0.5417, 0.8442, 0.4583, 0.8442, 0.375, 0.75, 0.4583, 0.75, 0.4583, 0.8125, 0.375, 0.8125, 0.4583, 0.75, 0.5417, 0.75, 0.5417, 0.8125, 0.4583, 0.8125, 0.375, 0.9375, 0.4583, 0.9375, 0.4583, 1.0, 0.375, 1.0, 0.4583, 0.9375, 0.5417, 0.9375, 0.5417, 1.0, 0.4583, 1.0, 0.375, 0.5, 0.4583, 0.5, 0.4583, 0.75, 0.375, 0.75, 0.4583, 0.5, 0.5417, 0.5, 0.5417, 0.75, 0.4583, 0.75, 0.375, 0.4375, 0.4583, 0.4375, 0.4583, 0.5, 0.375, 0.5, 0.4583, 0.4375, 0.5417, 0.4375, 0.5417, 0.5, 0.4583, 0.5, 0.375, 0.0, 0.4583, 0.0, 0.4583, 0.25, 0.375, 0.25, 0.4583, 0.0, 0.5417, 0.0, 0.5417, 0.25, 0.4583, 0.25, 0.5437, 0.3442, 0.5437, 0.9058, 0.5417, 0.9058, 0.5417, 0.3442, 0.4583, 0.3442, 0.5417, 0.3442, 0.5417, 0.9058, 0.4583, 0.9058, 0.375, 0.3442, 0.4583, 0.3442, 0.4583, 0.9058, 0.375, 0.9058, 0.5437, 0.875, 0.5437, 0.9058, 0.5437, 0.3442, 0.5437, 0.375, 0.5437, 0.8442, 0.5437, 0.875, 0.5437, 0.375, 0.5437, 0.4058, 0.5417, 0.8442, 0.5437, 0.8442, 0.5437, 0.4058, 0.5417, 0.4058, 0.4583, 0.8442, 0.5417, 0.8442, 0.5417, 0.4058, 0.4583, 0.4058, 0.4583, 0.4058, 0.2808, 0.5, 0.375, 0.8442, 0.4583, 0.8442])
me_cube_026.materials.append(mat_stylized_rocks)
me_cube_026.update()

# ---- objects
ob_cube = bpy.data.objects.new('Cube', me_cube)
ob_cube_001 = bpy.data.objects.new('Cube.001', me_cube_001)
ob_cube_002 = bpy.data.objects.new('Cube.002', me_cube_002)
ob_cube_003 = bpy.data.objects.new('Cube.003', me_cube_003)
ob_cube_004 = bpy.data.objects.new('Cube.004', me_cube_005)
ob_cube_005 = bpy.data.objects.new('Cube.005', me_cube_006)
ob_cube_006 = bpy.data.objects.new('Cube.006', me_cube_008)
ob_cube_007 = bpy.data.objects.new('Cube.007', me_cube_009)
ob_cube_008 = bpy.data.objects.new('Cube.008', me_cube_010)
ob_cube_009 = bpy.data.objects.new('Cube.009', me_cube_011)
ob_cube_010 = bpy.data.objects.new('Cube.010', me_cube_004)
ob_cube_011 = bpy.data.objects.new('Cube.011', me_cube_012)
ob_cube_013 = bpy.data.objects.new('Cube.013', me_cube_014)
ob_cube_012 = bpy.data.objects.new('Cube.012', me_cube_016)
ob_cube_014 = bpy.data.objects.new('Cube.014', me_cube_018)
ob_cube_015 = bpy.data.objects.new('Cube.015', me_cube_021)
ob_cube_017 = bpy.data.objects.new('Cube.017', me_cube_023)
ob_cube_018 = bpy.data.objects.new('Cube.018', me_cube_024)
ob_cube_019 = bpy.data.objects.new('Cube.019', me_cube_025)
ob_cube_016 = bpy.data.objects.new('Cube.016', me_cube_026)

# ---- transforms, parenting, visibility, modifiers, constraints
ob_cube.location = (0.9013, 4.263, 0.6275)
ob_cube.lock_rotations_4d = False
ob_cube.empty_display_type = 'ARROWS'
ob_cube.lineart.crease_threshold = 0.0
_m = ob_cube.modifiers.new('Subdivision', 'SUBSURF')
_m.subdivision_type = 'SIMPLE'
_m.levels = 5
_m = ob_cube.modifiers.new('Displace', 'DISPLACE')
_m.mid_level = 0.0
_m.strength = 0.2
_m = ob_cube.modifiers.new('Decimate', 'DECIMATE')
_m.ratio = 0.1
_m = ob_cube.modifiers.new('Decimate.001', 'DECIMATE')
_m.decimate_type = 'DISSOLVE'
_m.angle_limit = 0.2618
_m.use_dissolve_boundaries = True
_m = ob_cube.modifiers.new('Smooth', 'SMOOTH')
_m.iterations = 3
_m = ob_cube.modifiers.new('Bevel', 'BEVEL')
_m.width = 10.0
_m.width_pct = 10.0
_m.angle_limit = 0.1745
_m.use_clamp_overlap = False
_m.offset_type = 'PERCENT'
_m = ob_cube.modifiers.new('WeightedNormal', 'WEIGHTED_NORMAL')
_m = ob_cube.modifiers.new('Triangulate', 'TRIANGULATE')
_m.keep_custom_normals = True
ob_cube_001.location = (0.0, 0.0, 0.0)
_m = ob_cube_001.modifiers.new('Subdivision', 'SUBSURF')
_m.subdivision_type = 'SIMPLE'
_m.levels = 5
_m = ob_cube_001.modifiers.new('Displace', 'DISPLACE')
_m.mid_level = 0.0
_m.strength = 0.2
_m = ob_cube_001.modifiers.new('Decimate', 'DECIMATE')
_m.ratio = 0.1
_m = ob_cube_001.modifiers.new('Decimate.001', 'DECIMATE')
_m.decimate_type = 'DISSOLVE'
_m.angle_limit = 0.2618
_m.use_dissolve_boundaries = True
_m = ob_cube_001.modifiers.new('Smooth', 'SMOOTH')
_m.iterations = 3
_m = ob_cube_001.modifiers.new('Bevel', 'BEVEL')
_m.width = 10.0
_m.width_pct = 10.0
_m.angle_limit = 0.1745
_m.use_clamp_overlap = False
_m.offset_type = 'PERCENT'
_m = ob_cube_001.modifiers.new('WeightedNormal', 'WEIGHTED_NORMAL')
_m = ob_cube_001.modifiers.new('Triangulate', 'TRIANGULATE')
_m.keep_custom_normals = True
ob_cube_002.location = (0.0, -4.306, 0.0)
_m = ob_cube_002.modifiers.new('Subdivision', 'SUBSURF')
_m.subdivision_type = 'SIMPLE'
_m.levels = 5
_m = ob_cube_002.modifiers.new('Displace', 'DISPLACE')
_m.mid_level = 0.0
_m.strength = 0.2
_m = ob_cube_002.modifiers.new('Decimate', 'DECIMATE')
_m.ratio = 0.1
_m = ob_cube_002.modifiers.new('Decimate.001', 'DECIMATE')
_m.decimate_type = 'DISSOLVE'
_m.angle_limit = 0.2618
_m.use_dissolve_boundaries = True
_m = ob_cube_002.modifiers.new('Smooth', 'SMOOTH')
_m.iterations = 3
_m = ob_cube_002.modifiers.new('Bevel', 'BEVEL')
_m.width = 10.0
_m.width_pct = 10.0
_m.angle_limit = 0.1745
_m.use_clamp_overlap = False
_m.offset_type = 'PERCENT'
_m = ob_cube_002.modifiers.new('WeightedNormal', 'WEIGHTED_NORMAL')
_m = ob_cube_002.modifiers.new('Triangulate', 'TRIANGULATE')
_m.keep_custom_normals = True
ob_cube_003.location = (3.053, -15.67, 1.238)
_m = ob_cube_003.modifiers.new('Subdivision', 'SUBSURF')
_m.subdivision_type = 'SIMPLE'
_m.levels = 5
_m = ob_cube_003.modifiers.new('Displace', 'DISPLACE')
_m.mid_level = 0.0
_m.strength = 0.2
_m = ob_cube_003.modifiers.new('Decimate', 'DECIMATE')
_m.ratio = 0.1
_m = ob_cube_003.modifiers.new('Decimate.001', 'DECIMATE')
_m.decimate_type = 'DISSOLVE'
_m.angle_limit = 0.2618
_m.use_dissolve_boundaries = True
_m = ob_cube_003.modifiers.new('Smooth', 'SMOOTH')
_m.iterations = 3
_m = ob_cube_003.modifiers.new('Bevel', 'BEVEL')
_m.width = 10.0
_m.width_pct = 10.0
_m.angle_limit = 0.1745
_m.use_clamp_overlap = False
_m.offset_type = 'PERCENT'
_m = ob_cube_003.modifiers.new('WeightedNormal', 'WEIGHTED_NORMAL')
_m = ob_cube_003.modifiers.new('Triangulate', 'TRIANGULATE')
_m.keep_custom_normals = True
ob_cube_004.location = (1.957, -7.584, 1.238)
_m = ob_cube_004.modifiers.new('Subdivision', 'SUBSURF')
_m.subdivision_type = 'SIMPLE'
_m.levels = 5
_m = ob_cube_004.modifiers.new('Displace', 'DISPLACE')
_m.mid_level = 0.0
_m.strength = 0.2
_m = ob_cube_004.modifiers.new('Decimate', 'DECIMATE')
_m.ratio = 0.1
_m = ob_cube_004.modifiers.new('Decimate.001', 'DECIMATE')
_m.decimate_type = 'DISSOLVE'
_m.angle_limit = 0.2618
_m.use_dissolve_boundaries = True
_m = ob_cube_004.modifiers.new('Smooth', 'SMOOTH')
_m.iterations = 3
_m = ob_cube_004.modifiers.new('Bevel', 'BEVEL')
_m.width = 10.0
_m.width_pct = 10.0
_m.angle_limit = 0.1745
_m.use_clamp_overlap = False
_m.offset_type = 'PERCENT'
_m = ob_cube_004.modifiers.new('WeightedNormal', 'WEIGHTED_NORMAL')
_m = ob_cube_004.modifiers.new('Triangulate', 'TRIANGULATE')
_m.keep_custom_normals = True
ob_cube_005.location = (1.957, -11.42, 1.238)
_m = ob_cube_005.modifiers.new('Subdivision', 'SUBSURF')
_m.subdivision_type = 'SIMPLE'
_m.levels = 5
_m = ob_cube_005.modifiers.new('Displace', 'DISPLACE')
_m.mid_level = 0.0
_m.strength = 0.2
_m = ob_cube_005.modifiers.new('Decimate', 'DECIMATE')
_m.ratio = 0.1
_m = ob_cube_005.modifiers.new('Decimate.001', 'DECIMATE')
_m.decimate_type = 'DISSOLVE'
_m.angle_limit = 0.2618
_m.use_dissolve_boundaries = True
_m = ob_cube_005.modifiers.new('Smooth', 'SMOOTH')
_m.iterations = 3
_m = ob_cube_005.modifiers.new('Bevel', 'BEVEL')
_m.width = 10.0
_m.width_pct = 10.0
_m.angle_limit = 0.1745
_m.use_clamp_overlap = False
_m.offset_type = 'PERCENT'
_m = ob_cube_005.modifiers.new('WeightedNormal', 'WEIGHTED_NORMAL')
_m = ob_cube_005.modifiers.new('Triangulate', 'TRIANGULATE')
_m.keep_custom_normals = True
ob_cube_006.location = (5.123, -19.11, 1.238)
_m = ob_cube_006.modifiers.new('Subdivision', 'SUBSURF')
_m.subdivision_type = 'SIMPLE'
_m.levels = 5
_m = ob_cube_006.modifiers.new('Displace', 'DISPLACE')
_m.mid_level = 0.0
_m.strength = 0.2
_m = ob_cube_006.modifiers.new('Decimate', 'DECIMATE')
_m.ratio = 0.1
_m = ob_cube_006.modifiers.new('Decimate.001', 'DECIMATE')
_m.decimate_type = 'DISSOLVE'
_m.angle_limit = 0.2618
_m.use_dissolve_boundaries = True
_m = ob_cube_006.modifiers.new('Smooth', 'SMOOTH')
_m.iterations = 3
_m = ob_cube_006.modifiers.new('Bevel', 'BEVEL')
_m.width = 10.0
_m.width_pct = 10.0
_m.angle_limit = 0.1745
_m.use_clamp_overlap = False
_m.offset_type = 'PERCENT'
_m = ob_cube_006.modifiers.new('WeightedNormal', 'WEIGHTED_NORMAL')
_m = ob_cube_006.modifiers.new('Triangulate', 'TRIANGULATE')
_m.keep_custom_normals = True
ob_cube_007.location = (-12.24, 4.22, -0.6506)
ob_cube_007.rotation_euler = (1.571, -0.0, 0.0)
ob_cube_007.scale = (0.6445, 1.0, 0.8339)
_m = ob_cube_007.modifiers.new('Subdivision', 'SUBSURF')
_m.subdivision_type = 'SIMPLE'
_m.levels = 5
_m = ob_cube_007.modifiers.new('Displace', 'DISPLACE')
_m.mid_level = 0.0
_m.strength = 0.2
_m = ob_cube_007.modifiers.new('Decimate', 'DECIMATE')
_m.ratio = 0.1
_m = ob_cube_007.modifiers.new('Decimate.001', 'DECIMATE')
_m.decimate_type = 'DISSOLVE'
_m.angle_limit = 0.2618
_m.use_dissolve_boundaries = True
_m = ob_cube_007.modifiers.new('Smooth', 'SMOOTH')
_m.iterations = 3
_m = ob_cube_007.modifiers.new('Bevel', 'BEVEL')
_m.width = 10.0
_m.width_pct = 10.0
_m.angle_limit = 0.1745
_m.use_clamp_overlap = False
_m.offset_type = 'PERCENT'
_m = ob_cube_007.modifiers.new('WeightedNormal', 'WEIGHTED_NORMAL')
_m = ob_cube_007.modifiers.new('Triangulate', 'TRIANGULATE')
_m.keep_custom_normals = True
ob_cube_008.location = (-12.24, -5.247, -0.6506)
ob_cube_008.rotation_euler = (1.571, -0.0, 0.0)
ob_cube_008.scale = (1.289, 1.0, 1.668)
_m = ob_cube_008.modifiers.new('Subdivision', 'SUBSURF')
_m.subdivision_type = 'SIMPLE'
_m.levels = 5
_m = ob_cube_008.modifiers.new('Displace', 'DISPLACE')
_m.mid_level = 0.0
_m.strength = 0.2
_m = ob_cube_008.modifiers.new('Decimate', 'DECIMATE')
_m.ratio = 0.1
_m = ob_cube_008.modifiers.new('Decimate.001', 'DECIMATE')
_m.decimate_type = 'DISSOLVE'
_m.angle_limit = 0.2618
_m.use_dissolve_boundaries = True
_m = ob_cube_008.modifiers.new('Smooth', 'SMOOTH')
_m.iterations = 3
_m = ob_cube_008.modifiers.new('Bevel', 'BEVEL')
_m.width = 10.0
_m.width_pct = 10.0
_m.angle_limit = 0.1745
_m.use_clamp_overlap = False
_m.offset_type = 'PERCENT'
_m = ob_cube_008.modifiers.new('WeightedNormal', 'WEIGHTED_NORMAL')
_m = ob_cube_008.modifiers.new('Triangulate', 'TRIANGULATE')
_m.keep_custom_normals = True
ob_cube_009.location = (-12.24, -17.85, -0.6506)
ob_cube_009.rotation_euler = (1.571, -0.0, 0.0)
ob_cube_009.scale = (1.289, 1.0, 1.668)
_m = ob_cube_009.modifiers.new('Subdivision', 'SUBSURF')
_m.subdivision_type = 'SIMPLE'
_m.levels = 5
_m = ob_cube_009.modifiers.new('Displace', 'DISPLACE')
_m.mid_level = 0.0
_m.strength = 0.2
_m = ob_cube_009.modifiers.new('Decimate', 'DECIMATE')
_m.ratio = 0.1
_m = ob_cube_009.modifiers.new('Decimate.001', 'DECIMATE')
_m.decimate_type = 'DISSOLVE'
_m.angle_limit = 0.2618
_m.use_dissolve_boundaries = True
_m = ob_cube_009.modifiers.new('Smooth', 'SMOOTH')
_m.iterations = 3
_m = ob_cube_009.modifiers.new('Bevel', 'BEVEL')
_m.width = 10.0
_m.width_pct = 10.0
_m.angle_limit = 0.1745
_m.use_clamp_overlap = False
_m.offset_type = 'PERCENT'
_m = ob_cube_009.modifiers.new('WeightedNormal', 'WEIGHTED_NORMAL')
_m = ob_cube_009.modifiers.new('Triangulate', 'TRIANGULATE')
_m.keep_custom_normals = True
ob_cube_010.location = (3.053, -23.2, 1.238)
_m = ob_cube_010.modifiers.new('Subdivision', 'SUBSURF')
_m.subdivision_type = 'SIMPLE'
_m.levels = 5
_m = ob_cube_010.modifiers.new('Displace', 'DISPLACE')
_m.mid_level = 0.0
_m.strength = 0.2
_m = ob_cube_010.modifiers.new('Decimate', 'DECIMATE')
_m.ratio = 0.1
_m = ob_cube_010.modifiers.new('Decimate.001', 'DECIMATE')
_m.decimate_type = 'DISSOLVE'
_m.angle_limit = 0.2618
_m.use_dissolve_boundaries = True
_m = ob_cube_010.modifiers.new('Smooth', 'SMOOTH')
_m.iterations = 3
_m = ob_cube_010.modifiers.new('Bevel', 'BEVEL')
_m.width = 10.0
_m.width_pct = 10.0
_m.angle_limit = 0.1745
_m.use_clamp_overlap = False
_m.offset_type = 'PERCENT'
_m = ob_cube_010.modifiers.new('WeightedNormal', 'WEIGHTED_NORMAL')
_m = ob_cube_010.modifiers.new('Triangulate', 'TRIANGULATE')
_m.keep_custom_normals = True
ob_cube_011.location = (-23.38, -5.247, -0.6506)
ob_cube_011.rotation_euler = (1.571, -0.0, 0.0)
ob_cube_011.scale = (1.289, 1.0, 1.668)
_m = ob_cube_011.modifiers.new('Subdivision', 'SUBSURF')
_m.subdivision_type = 'SIMPLE'
_m.levels = 5
_m = ob_cube_011.modifiers.new('Displace', 'DISPLACE')
_m.mid_level = 0.0
_m.strength = 0.2
_m = ob_cube_011.modifiers.new('Decimate', 'DECIMATE')
_m.ratio = 0.1
_m = ob_cube_011.modifiers.new('Decimate.001', 'DECIMATE')
_m.decimate_type = 'DISSOLVE'
_m.angle_limit = 0.2618
_m.use_dissolve_boundaries = True
_m = ob_cube_011.modifiers.new('Smooth', 'SMOOTH')
_m.iterations = 3
_m = ob_cube_011.modifiers.new('Bevel', 'BEVEL')
_m.width = 10.0
_m.width_pct = 10.0
_m.angle_limit = 0.1745
_m.use_clamp_overlap = False
_m.offset_type = 'PERCENT'
_m = ob_cube_011.modifiers.new('WeightedNormal', 'WEIGHTED_NORMAL')
_m = ob_cube_011.modifiers.new('Triangulate', 'TRIANGULATE')
_m.keep_custom_normals = True
ob_cube_013.location = (-33.52, -5.247, -0.6506)
ob_cube_013.rotation_euler = (1.571, -0.0, 0.0)
ob_cube_013.scale = (1.289, 1.0, 1.668)
_m = ob_cube_013.modifiers.new('Subdivision', 'SUBSURF')
_m.subdivision_type = 'SIMPLE'
_m.levels = 5
_m = ob_cube_013.modifiers.new('Displace', 'DISPLACE')
_m.mid_level = 0.0
_m.strength = 0.2
_m = ob_cube_013.modifiers.new('Decimate', 'DECIMATE')
_m.ratio = 0.1
_m = ob_cube_013.modifiers.new('Decimate.001', 'DECIMATE')
_m.decimate_type = 'DISSOLVE'
_m.angle_limit = 0.2618
_m.use_dissolve_boundaries = True
_m = ob_cube_013.modifiers.new('Smooth', 'SMOOTH')
_m.iterations = 3
_m = ob_cube_013.modifiers.new('Bevel', 'BEVEL')
_m.width = 10.0
_m.width_pct = 10.0
_m.angle_limit = 0.1745
_m.use_clamp_overlap = False
_m.offset_type = 'PERCENT'
_m = ob_cube_013.modifiers.new('WeightedNormal', 'WEIGHTED_NORMAL')
_m = ob_cube_013.modifiers.new('Triangulate', 'TRIANGULATE')
_m.keep_custom_normals = True
ob_cube_012.location = (19.12, -15.67, 1.238)
_m = ob_cube_012.modifiers.new('Subdivision', 'SUBSURF')
_m.subdivision_type = 'SIMPLE'
_m.levels = 5
_m = ob_cube_012.modifiers.new('Displace', 'DISPLACE')
_m.mid_level = 0.0
_m.strength = 0.2
_m = ob_cube_012.modifiers.new('Decimate', 'DECIMATE')
_m.ratio = 0.1
_m = ob_cube_012.modifiers.new('Decimate.001', 'DECIMATE')
_m.decimate_type = 'DISSOLVE'
_m.angle_limit = 0.2618
_m.use_dissolve_boundaries = True
_m = ob_cube_012.modifiers.new('Smooth', 'SMOOTH')
_m.iterations = 3
_m = ob_cube_012.modifiers.new('Bevel', 'BEVEL')
_m.width = 10.0
_m.width_pct = 10.0
_m.angle_limit = 0.1745
_m.use_clamp_overlap = False
_m.offset_type = 'PERCENT'
_m = ob_cube_012.modifiers.new('WeightedNormal', 'WEIGHTED_NORMAL')
_m = ob_cube_012.modifiers.new('Triangulate', 'TRIANGULATE')
_m.keep_custom_normals = True
ob_cube_014.location = (18.58, -11.42, 1.238)
_m = ob_cube_014.modifiers.new('Subdivision', 'SUBSURF')
_m.subdivision_type = 'SIMPLE'
_m.levels = 5
_m = ob_cube_014.modifiers.new('Displace', 'DISPLACE')
_m.mid_level = 0.0
_m.strength = 0.2
_m = ob_cube_014.modifiers.new('Decimate', 'DECIMATE')
_m.ratio = 0.1
_m = ob_cube_014.modifiers.new('Decimate.001', 'DECIMATE')
_m.decimate_type = 'DISSOLVE'
_m.angle_limit = 0.2618
_m.use_dissolve_boundaries = True
_m = ob_cube_014.modifiers.new('Smooth', 'SMOOTH')
_m.iterations = 3
_m = ob_cube_014.modifiers.new('Bevel', 'BEVEL')
_m.width = 10.0
_m.width_pct = 10.0
_m.angle_limit = 0.1745
_m.use_clamp_overlap = False
_m.offset_type = 'PERCENT'
_m = ob_cube_014.modifiers.new('WeightedNormal', 'WEIGHTED_NORMAL')
_m = ob_cube_014.modifiers.new('Triangulate', 'TRIANGULATE')
_m.keep_custom_normals = True
ob_cube_015.location = (3.053, -23.2, 0.0)
ob_cube_015.scale = (1.065, 1.065, 1.065)
_m = ob_cube_015.modifiers.new('Subdivision', 'SUBSURF')
_m.subdivision_type = 'SIMPLE'
_m.levels = 5
_m = ob_cube_015.modifiers.new('Displace', 'DISPLACE')
_m.mid_level = 0.0
_m.strength = 0.1
_m = ob_cube_015.modifiers.new('Decimate', 'DECIMATE')
_m.ratio = 0.1
_m = ob_cube_015.modifiers.new('Decimate.001', 'DECIMATE')
_m.decimate_type = 'DISSOLVE'
_m.angle_limit = 0.2618
_m.use_dissolve_boundaries = True
_m = ob_cube_015.modifiers.new('Smooth', 'SMOOTH')
_m.iterations = 8
_m = ob_cube_015.modifiers.new('Bevel', 'BEVEL')
_m.width = 10.0
_m.width_pct = 10.0
_m.angle_limit = 0.1745
_m.use_clamp_overlap = False
_m.offset_type = 'PERCENT'
_m = ob_cube_015.modifiers.new('WeightedNormal', 'WEIGHTED_NORMAL')
_m = ob_cube_015.modifiers.new('Triangulate', 'TRIANGULATE')
_m.keep_custom_normals = True
ob_cube_017.location = (13.87, -23.2, 1.238)
_m = ob_cube_017.modifiers.new('Subdivision', 'SUBSURF')
_m.subdivision_type = 'SIMPLE'
_m.levels = 5
_m = ob_cube_017.modifiers.new('Displace', 'DISPLACE')
_m.mid_level = 0.0
_m.strength = 0.2
_m = ob_cube_017.modifiers.new('Decimate', 'DECIMATE')
_m.ratio = 0.1
_m = ob_cube_017.modifiers.new('Decimate.001', 'DECIMATE')
_m.decimate_type = 'DISSOLVE'
_m.angle_limit = 0.2618
_m.use_dissolve_boundaries = True
_m = ob_cube_017.modifiers.new('Smooth', 'SMOOTH')
_m.iterations = 3
_m = ob_cube_017.modifiers.new('Bevel', 'BEVEL')
_m.width = 10.0
_m.width_pct = 10.0
_m.angle_limit = 0.1745
_m.use_clamp_overlap = False
_m.offset_type = 'PERCENT'
_m = ob_cube_017.modifiers.new('WeightedNormal', 'WEIGHTED_NORMAL')
_m = ob_cube_017.modifiers.new('Triangulate', 'TRIANGULATE')
_m.keep_custom_normals = True
ob_cube_018.location = (13.87, -23.2, 0.0)
ob_cube_018.scale = (1.065, 1.065, 1.065)
_m = ob_cube_018.modifiers.new('Boolean', 'BOOLEAN')
_m.object = ob_cube_019
_m = ob_cube_018.modifiers.new('Subdivision', 'SUBSURF')
_m.subdivision_type = 'SIMPLE'
_m.levels = 5
_m = ob_cube_018.modifiers.new('Displace', 'DISPLACE')
_m.mid_level = 0.0
_m.strength = 0.1
_m = ob_cube_018.modifiers.new('Decimate', 'DECIMATE')
_m.ratio = 0.1
_m = ob_cube_018.modifiers.new('Decimate.001', 'DECIMATE')
_m.decimate_type = 'DISSOLVE'
_m.angle_limit = 0.2618
_m.use_dissolve_boundaries = True
_m = ob_cube_018.modifiers.new('Smooth', 'SMOOTH')
_m.iterations = 8
_m = ob_cube_018.modifiers.new('Bevel', 'BEVEL')
_m.width = 10.0
_m.width_pct = 10.0
_m.angle_limit = 0.1745
_m.use_clamp_overlap = False
_m.offset_type = 'PERCENT'
_m = ob_cube_018.modifiers.new('WeightedNormal', 'WEIGHTED_NORMAL')
_m = ob_cube_018.modifiers.new('Triangulate', 'TRIANGULATE')
_m.keep_custom_normals = True
ob_cube_019.location = (13.87, -23.2, -0.2152)
ob_cube_019.scale = (0.8122, 1.849, 0.9729)
ob_cube_016.location = (24.92, -23.2, 1.238)
_m = ob_cube_016.modifiers.new('Subdivision', 'SUBSURF')
_m.subdivision_type = 'SIMPLE'
_m.levels = 5
_m = ob_cube_016.modifiers.new('Displace', 'DISPLACE')
_m.mid_level = 0.0
_m.strength = 0.2
_m = ob_cube_016.modifiers.new('Decimate', 'DECIMATE')
_m.ratio = 0.1
_m = ob_cube_016.modifiers.new('Decimate.001', 'DECIMATE')
_m.decimate_type = 'DISSOLVE'
_m.angle_limit = 0.2618
_m.use_dissolve_boundaries = True
_m = ob_cube_016.modifiers.new('Smooth', 'SMOOTH')
_m.iterations = 3
_m = ob_cube_016.modifiers.new('Bevel', 'BEVEL')
_m.width = 10.0
_m.width_pct = 10.0
_m.angle_limit = 0.1745
_m.use_clamp_overlap = False
_m.offset_type = 'PERCENT'
_m = ob_cube_016.modifiers.new('WeightedNormal', 'WEIGHTED_NORMAL')
_m = ob_cube_016.modifiers.new('Triangulate', 'TRIANGULATE')
_m.keep_custom_normals = True

# ---- collection membership
col_collection.objects.link(ob_cube)
col_collection.objects.link(ob_cube_001)
col_collection.objects.link(ob_cube_002)
col_collection.objects.link(ob_cube_003)
col_collection.objects.link(ob_cube_004)
col_collection.objects.link(ob_cube_005)
col_collection.objects.link(ob_cube_006)
col_collection.objects.link(ob_cube_007)
col_collection.objects.link(ob_cube_008)
col_collection.objects.link(ob_cube_009)
col_collection.objects.link(ob_cube_010)
col_collection.objects.link(ob_cube_011)
col_collection.objects.link(ob_cube_013)
col_collection.objects.link(ob_cube_012)
col_collection.objects.link(ob_cube_014)
col_collection.objects.link(ob_cube_015)
col_collection.objects.link(ob_cube_017)
col_collection.objects.link(ob_cube_018)
col_collection.objects.link(ob_cube_019)
col_collection.objects.link(ob_cube_016)

# ---- scene / render settings (as saved in the file)
scene.frame_start = 1; scene.frame_end = 250; scene.frame_set(1)
scene.render.engine = 'CYCLES'
scene.cycles.sampling_pattern = 'TABULATED_SOBOL'
scene.view_settings.view_transform = 'Filmic'
bpy.context.view_layer.update()

# ---- added for rendering (the .blend has no active camera and no usable light): camera, sun
cam_auto = bpy.data.cameras.new('AutoCamera')
cam_auto.lens = 50.0
cam_auto.sensor_width = 36.0
cam_auto.clip_end = 1192.61
ob_auto_camera = bpy.data.objects.new('AutoCamera', cam_auto)
scene.collection.objects.link(ob_auto_camera)
ob_auto_camera.location = (63.7563, -90.5016, 55.5352)
ob_auto_camera.rotation_euler = (1.09748, -7.21219e-08, 0.694738)
scene.camera = ob_auto_camera
light_auto_sun = bpy.data.lights.new('AutoSun', 'SUN')
light_auto_sun.energy = 3.0
light_auto_sun.angle = 0.0523599
ob_auto_sun = bpy.data.objects.new('AutoSun', light_auto_sun)
scene.collection.objects.link(ob_auto_sun)
ob_auto_sun.rotation_euler = (0.872665, 0.174533, 0.523599)
bpy.context.view_layer.update()
